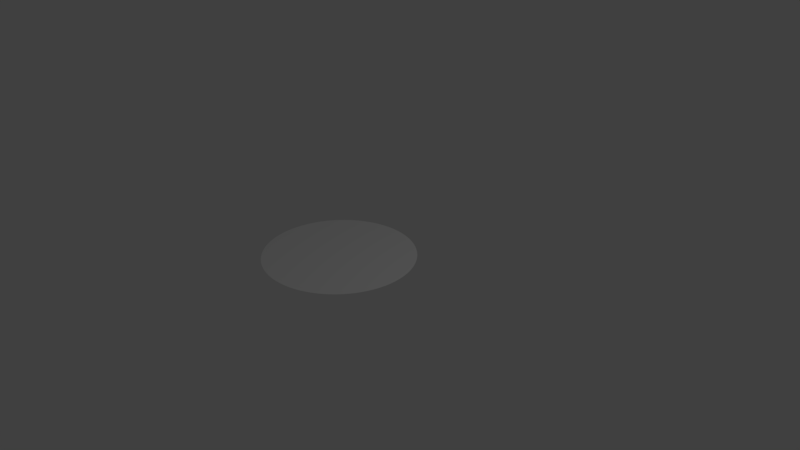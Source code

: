 # Source: desertfloor.blend  (saved by Blender 2.79.0; exported with 4.5.12 LTS)
import bpy
from mathutils import Matrix  # noqa: F401  (used for matrix-valued properties, if any)

bpy.ops.wm.read_factory_settings(use_empty=True)
scene = bpy.context.scene
scene.name = 'Scene'

# ---- collections
col_collection_1 = bpy.data.collections.new('Collection 1'); scene.collection.children.link(col_collection_1)

# ---- materials (node trees are filled in below, after node groups)
mat_material_001 = bpy.data.materials.new('Material.001')
mat_material_001.alpha_threshold = 0.0
mat_material_001.use_transparent_shadow = False
mat_material_001.roughness = 0.5

# ---- material node trees

# ---- world
world_world = bpy.data.worlds.new('World'); scene.world = world_world
world_world.color = (0.05088, 0.05088, 0.05088)
world_world.use_sun_shadow = False
world_world.sun_shadow_jitter_overblur = 0.0
world_world.cycles.sampling_method = 'MANUAL'

# ---- cameras
cam_camera = bpy.data.cameras.new('Camera')
cam_camera.clip_end = 100.0
cam_camera.lens = 35.0
cam_camera.sensor_width = 32.0
cam_camera.sensor_height = 18.0
cam_camera.ortho_scale = 7.314
cam_camera.dof.focus_distance = 0.0
cam_camera.dof.aperture_fstop = 128.0

# ---- lights
light_lamp = bpy.data.lights.new('Lamp', 'POINT')
light_lamp.transmission_factor = 0.0
light_lamp.cutoff_distance = 30.0
light_lamp.energy = 100.0
light_lamp.shadow_buffer_clip_start = 1.001
light_lamp.shadow_soft_size = 0.1
light_lamp.shadow_maximum_resolution = 0.006
light_lamp.use_absolute_resolution = True

# ---- meshes
me_cylinder_001 = bpy.data.meshes.new('Cylinder.001')
me_cylinder_001.from_pydata([(0.0, 1.0, -0.0005), (0.0, 1.0, 0.0005), (0.01745, 0.9998, -0.0005), (0.01745, 0.9998, 0.0005), (0.0349, 0.9994, -0.0005), (0.0349, 0.9994, 0.0005), (0.05234, 0.9986, -0.0005), (0.05234, 0.9986, 0.0005), (0.06976, 0.9976, -0.0005), (0.06976, 0.9976, 0.0005), (0.08716, 0.9962, -0.0005), (0.08716, 0.9962, 0.0005), (0.1045, 0.9945, -0.0005), (0.1045, 0.9945, 0.0005), (0.1219, 0.9925, -0.0005), (0.1219, 0.9925, 0.0005), (0.1392, 0.9903, -0.0005), (0.1392, 0.9903, 0.0005), (0.1564, 0.9877, -0.0005), (0.1564, 0.9877, 0.0005), (0.1736, 0.9848, -0.0005), (0.1736, 0.9848, 0.0005), (0.1908, 0.9816, -0.0005), (0.1908, 0.9816, 0.0005), (0.2079, 0.9781, -0.0005), (0.2079, 0.9781, 0.0005), (0.225, 0.9744, -0.0005), (0.225, 0.9744, 0.0005), (0.2419, 0.9703, -0.0005), (0.2419, 0.9703, 0.0005), (0.2588, 0.9659, -0.0005), (0.2588, 0.9659, 0.0005), (0.2756, 0.9613, -0.0005), (0.2756, 0.9613, 0.0005), (0.2924, 0.9563, -0.0005), (0.2924, 0.9563, 0.0005), (0.309, 0.9511, -0.0005), (0.309, 0.9511, 0.0005), (0.3256, 0.9455, -0.0005), (0.3256, 0.9455, 0.0005), (0.342, 0.9397, -0.0005), (0.342, 0.9397, 0.0005), (0.3584, 0.9336, -0.0005), (0.3584, 0.9336, 0.0005), (0.3746, 0.9272, -0.0005), (0.3746, 0.9272, 0.0005), (0.3907, 0.9205, -0.0005), (0.3907, 0.9205, 0.0005), (0.4067, 0.9135, -0.0005), (0.4067, 0.9135, 0.0005), (0.4226, 0.9063, -0.0005), (0.4226, 0.9063, 0.0005), (0.4384, 0.8988, -0.0005), (0.4384, 0.8988, 0.0005), (0.454, 0.891, -0.0005), (0.454, 0.891, 0.0005), (0.4695, 0.8829, -0.0005), (0.4695, 0.8829, 0.0005), (0.4848, 0.8746, -0.0005), (0.4848, 0.8746, 0.0005), (0.5, 0.866, -0.0005), (0.5, 0.866, 0.0005), (0.515, 0.8572, -0.0005), (0.515, 0.8572, 0.0005), (0.5299, 0.848, -0.0005), (0.5299, 0.848, 0.0005), (0.5446, 0.8387, -0.0005), (0.5446, 0.8387, 0.0005), (0.5592, 0.829, -0.0005), (0.5592, 0.829, 0.0005), (0.5736, 0.8192, -0.0005), (0.5736, 0.8192, 0.0005), (0.5878, 0.809, -0.0005), (0.5878, 0.809, 0.0005), (0.6018, 0.7986, -0.0005), (0.6018, 0.7986, 0.0005), (0.6157, 0.788, -0.0005), (0.6157, 0.788, 0.0005), (0.6293, 0.7771, -0.0005), (0.6293, 0.7771, 0.0005), (0.6428, 0.766, -0.0005), (0.6428, 0.766, 0.0005), (0.6561, 0.7547, -0.0005), (0.6561, 0.7547, 0.0005), (0.6691, 0.7431, -0.0005), (0.6691, 0.7431, 0.0005), (0.682, 0.7314, -0.0005), (0.682, 0.7314, 0.0005), (0.6947, 0.7193, -0.0005), (0.6947, 0.7193, 0.0005), (0.7071, 0.7071, -0.0005), (0.7071, 0.7071, 0.0005), (0.7193, 0.6947, -0.0005), (0.7193, 0.6947, 0.0005), (0.7314, 0.682, -0.0005), (0.7314, 0.682, 0.0005), (0.7431, 0.6691, -0.0005), (0.7431, 0.6691, 0.0005), (0.7547, 0.6561, -0.0005), (0.7547, 0.6561, 0.0005), (0.766, 0.6428, -0.0005), (0.766, 0.6428, 0.0005), (0.7771, 0.6293, -0.0005), (0.7771, 0.6293, 0.0005), (0.788, 0.6157, -0.0005), (0.788, 0.6157, 0.0005), (0.7986, 0.6018, -0.0005), (0.7986, 0.6018, 0.0005), (0.809, 0.5878, -0.0005), (0.809, 0.5878, 0.0005), (0.8192, 0.5736, -0.0005), (0.8192, 0.5736, 0.0005), (0.829, 0.5592, -0.0005), (0.829, 0.5592, 0.0005), (0.8387, 0.5446, -0.0005), (0.8387, 0.5446, 0.0005), (0.848, 0.5299, -0.0005), (0.848, 0.5299, 0.0005), (0.8572, 0.515, -0.0005), (0.8572, 0.515, 0.0005), (0.866, 0.5, -0.0005), (0.866, 0.5, 0.0005), (0.8746, 0.4848, -0.0005), (0.8746, 0.4848, 0.0005), (0.8829, 0.4695, -0.0005), (0.8829, 0.4695, 0.0005), (0.891, 0.454, -0.0005), (0.891, 0.454, 0.0005), (0.8988, 0.4384, -0.0005), (0.8988, 0.4384, 0.0005), (0.9063, 0.4226, -0.0005), (0.9063, 0.4226, 0.0005), (0.9135, 0.4067, -0.0005), (0.9135, 0.4067, 0.0005), (0.9205, 0.3907, -0.0005), (0.9205, 0.3907, 0.0005), (0.9272, 0.3746, -0.0005), (0.9272, 0.3746, 0.0005), (0.9336, 0.3584, -0.0005), (0.9336, 0.3584, 0.0005), (0.9397, 0.342, -0.0005), (0.9397, 0.342, 0.0005), (0.9455, 0.3256, -0.0005), (0.9455, 0.3256, 0.0005), (0.9511, 0.309, -0.0005), (0.9511, 0.309, 0.0005), (0.9563, 0.2924, -0.0005), (0.9563, 0.2924, 0.0005), (0.9613, 0.2756, -0.0005), (0.9613, 0.2756, 0.0005), (0.9659, 0.2588, -0.0005), (0.9659, 0.2588, 0.0005), (0.9703, 0.2419, -0.0005), (0.9703, 0.2419, 0.0005), (0.9744, 0.225, -0.0005), (0.9744, 0.225, 0.0005), (0.9781, 0.2079, -0.0005), (0.9781, 0.2079, 0.0005), (0.9816, 0.1908, -0.0005), (0.9816, 0.1908, 0.0005), (0.9848, 0.1736, -0.0005), (0.9848, 0.1736, 0.0005), (0.9877, 0.1564, -0.0005), (0.9877, 0.1564, 0.0005), (0.9903, 0.1392, -0.0005), (0.9903, 0.1392, 0.0005), (0.9925, 0.1219, -0.0005), (0.9925, 0.1219, 0.0005), (0.9945, 0.1045, -0.0005), (0.9945, 0.1045, 0.0005), (0.9962, 0.08715, -0.0005), (0.9962, 0.08715, 0.0005), (0.9976, 0.06976, -0.0005), (0.9976, 0.06976, 0.0005), (0.9986, 0.05233, -0.0005), (0.9986, 0.05233, 0.0005), (0.9994, 0.0349, -0.0005), (0.9994, 0.0349, 0.0005), (0.9998, 0.01745, -0.0005), (0.9998, 0.01745, 0.0005), (1.0, -1.117e-06, -0.0005), (1.0, -1.117e-06, 0.0005), (0.9998, -0.01745, -0.0005), (0.9998, -0.01745, 0.0005), (0.9994, -0.0349, -0.0005), (0.9994, -0.0349, 0.0005), (0.9986, -0.05234, -0.0005), (0.9986, -0.05234, 0.0005), (0.9976, -0.06976, -0.0005), (0.9976, -0.06976, 0.0005), (0.9962, -0.08716, -0.0005), (0.9962, -0.08716, 0.0005), (0.9945, -0.1045, -0.0005), (0.9945, -0.1045, 0.0005), (0.9925, -0.1219, -0.0005), (0.9925, -0.1219, 0.0005), (0.9903, -0.1392, -0.0005), (0.9903, -0.1392, 0.0005), (0.9877, -0.1564, -0.0005), (0.9877, -0.1564, 0.0005), (0.9848, -0.1736, -0.0005), (0.9848, -0.1736, 0.0005), (0.9816, -0.1908, -0.0005), (0.9816, -0.1908, 0.0005), (0.9781, -0.2079, -0.0005), (0.9781, -0.2079, 0.0005), (0.9744, -0.225, -0.0005), (0.9744, -0.225, 0.0005), (0.9703, -0.2419, -0.0005), (0.9703, -0.2419, 0.0005), (0.9659, -0.2588, -0.0005), (0.9659, -0.2588, 0.0005), (0.9613, -0.2756, -0.0005), (0.9613, -0.2756, 0.0005), (0.9563, -0.2924, -0.0005), (0.9563, -0.2924, 0.0005), (0.9511, -0.309, -0.0005), (0.9511, -0.309, 0.0005), (0.9455, -0.3256, -0.0005), (0.9455, -0.3256, 0.0005), (0.9397, -0.342, -0.0005), (0.9397, -0.342, 0.0005), (0.9336, -0.3584, -0.0005), (0.9336, -0.3584, 0.0005), (0.9272, -0.3746, -0.0005), (0.9272, -0.3746, 0.0005), (0.9205, -0.3907, -0.0005), (0.9205, -0.3907, 0.0005), (0.9135, -0.4067, -0.0005), (0.9135, -0.4067, 0.0005), (0.9063, -0.4226, -0.0005), (0.9063, -0.4226, 0.0005), (0.8988, -0.4384, -0.0005), (0.8988, -0.4384, 0.0005), (0.891, -0.454, -0.0005), (0.891, -0.454, 0.0005), (0.8829, -0.4695, -0.0005), (0.8829, -0.4695, 0.0005), (0.8746, -0.4848, -0.0005), (0.8746, -0.4848, 0.0005), (0.866, -0.5, -0.0005), (0.866, -0.5, 0.0005), (0.8572, -0.515, -0.0005), (0.8572, -0.515, 0.0005), (0.848, -0.5299, -0.0005), (0.848, -0.5299, 0.0005), (0.8387, -0.5446, -0.0005), (0.8387, -0.5446, 0.0005), (0.829, -0.5592, -0.0005), (0.829, -0.5592, 0.0005), (0.8192, -0.5736, -0.0005), (0.8192, -0.5736, 0.0005), (0.809, -0.5878, -0.0005), (0.809, -0.5878, 0.0005), (0.7986, -0.6018, -0.0005), (0.7986, -0.6018, 0.0005), (0.788, -0.6157, -0.0005), (0.788, -0.6157, 0.0005), (0.7771, -0.6293, -0.0005), (0.7771, -0.6293, 0.0005), (0.766, -0.6428, -0.0005), (0.766, -0.6428, 0.0005), (0.7547, -0.6561, -0.0005), (0.7547, -0.6561, 0.0005), (0.7431, -0.6691, -0.0005), (0.7431, -0.6691, 0.0005), (0.7314, -0.682, -0.0005), (0.7314, -0.682, 0.0005), (0.7193, -0.6947, -0.0005), (0.7193, -0.6947, 0.0005), (0.7071, -0.7071, -0.0005), (0.7071, -0.7071, 0.0005), (0.6947, -0.7193, -0.0005), (0.6947, -0.7193, 0.0005), (0.682, -0.7314, -0.0005), (0.682, -0.7314, 0.0005), (0.6691, -0.7431, -0.0005), (0.6691, -0.7431, 0.0005), (0.6561, -0.7547, -0.0005), (0.6561, -0.7547, 0.0005), (0.6428, -0.766, -0.0005), (0.6428, -0.766, 0.0005), (0.6293, -0.7771, -0.0005), (0.6293, -0.7771, 0.0005), (0.6157, -0.788, -0.0005), (0.6157, -0.788, 0.0005), (0.6018, -0.7986, -0.0005), (0.6018, -0.7986, 0.0005), (0.5878, -0.809, -0.0005), (0.5878, -0.809, 0.0005), (0.5736, -0.8192, -0.0005), (0.5736, -0.8192, 0.0005), (0.5592, -0.829, -0.0005), (0.5592, -0.829, 0.0005), (0.5446, -0.8387, -0.0005), (0.5446, -0.8387, 0.0005), (0.5299, -0.848, -0.0005), (0.5299, -0.848, 0.0005), (0.515, -0.8572, -0.0005), (0.515, -0.8572, 0.0005), (0.5, -0.866, -0.0005), (0.5, -0.866, 0.0005), (0.4848, -0.8746, -0.0005), (0.4848, -0.8746, 0.0005), (0.4695, -0.8829, -0.0005), (0.4695, -0.8829, 0.0005), (0.454, -0.891, -0.0005), (0.454, -0.891, 0.0005), (0.4384, -0.8988, -0.0005), (0.4384, -0.8988, 0.0005), (0.4226, -0.9063, -0.0005), (0.4226, -0.9063, 0.0005), (0.4067, -0.9135, -0.0005), (0.4067, -0.9135, 0.0005), (0.3907, -0.9205, -0.0005), (0.3907, -0.9205, 0.0005), (0.3746, -0.9272, -0.0005), (0.3746, -0.9272, 0.0005), (0.3584, -0.9336, -0.0005), (0.3584, -0.9336, 0.0005), (0.342, -0.9397, -0.0005), (0.342, -0.9397, 0.0005), (0.3256, -0.9455, -0.0005), (0.3256, -0.9455, 0.0005), (0.309, -0.9511, -0.0005), (0.309, -0.9511, 0.0005), (0.2924, -0.9563, -0.0005), (0.2924, -0.9563, 0.0005), (0.2756, -0.9613, -0.0005), (0.2756, -0.9613, 0.0005), (0.2588, -0.9659, -0.0005), (0.2588, -0.9659, 0.0005), (0.2419, -0.9703, -0.0005), (0.2419, -0.9703, 0.0005), (0.225, -0.9744, -0.0005), (0.225, -0.9744, 0.0005), (0.2079, -0.9781, -0.0005), (0.2079, -0.9781, 0.0005), (0.1908, -0.9816, -0.0005), (0.1908, -0.9816, 0.0005), (0.1737, -0.9848, -0.0005), (0.1737, -0.9848, 0.0005), (0.1564, -0.9877, -0.0005), (0.1564, -0.9877, 0.0005), (0.1392, -0.9903, -0.0005), (0.1392, -0.9903, 0.0005), (0.1219, -0.9925, -0.0005), (0.1219, -0.9925, 0.0005), (0.1045, -0.9945, -0.0005), (0.1045, -0.9945, 0.0005), (0.08716, -0.9962, -0.0005), (0.08716, -0.9962, 0.0005), (0.06976, -0.9976, -0.0005), (0.06976, -0.9976, 0.0005), (0.05234, -0.9986, -0.0005), (0.05234, -0.9986, 0.0005), (0.0349, -0.9994, -0.0005), (0.0349, -0.9994, 0.0005), (0.01746, -0.9998, -0.0005), (0.01746, -0.9998, 0.0005), (4.919e-06, -1.0, -0.0005), (4.919e-06, -1.0, 0.0005), (-0.01745, -0.9998, -0.0005), (-0.01745, -0.9998, 0.0005), (-0.03489, -0.9994, -0.0005), (-0.03489, -0.9994, 0.0005), (-0.05233, -0.9986, -0.0005), (-0.05233, -0.9986, 0.0005), (-0.06975, -0.9976, -0.0005), (-0.06975, -0.9976, 0.0005), (-0.08715, -0.9962, -0.0005), (-0.08715, -0.9962, 0.0005), (-0.1045, -0.9945, -0.0005), (-0.1045, -0.9945, 0.0005), (-0.1219, -0.9925, -0.0005), (-0.1219, -0.9925, 0.0005), (-0.1392, -0.9903, -0.0005), (-0.1392, -0.9903, 0.0005), (-0.1564, -0.9877, -0.0005), (-0.1564, -0.9877, 0.0005), (-0.1736, -0.9848, -0.0005), (-0.1736, -0.9848, 0.0005), (-0.1908, -0.9816, -0.0005), (-0.1908, -0.9816, 0.0005), (-0.2079, -0.9781, -0.0005), (-0.2079, -0.9781, 0.0005), (-0.2249, -0.9744, -0.0005), (-0.2249, -0.9744, 0.0005), (-0.2419, -0.9703, -0.0005), (-0.2419, -0.9703, 0.0005), (-0.2588, -0.9659, -0.0005), (-0.2588, -0.9659, 0.0005), (-0.2756, -0.9613, -0.0005), (-0.2756, -0.9613, 0.0005), (-0.2924, -0.9563, -0.0005), (-0.2924, -0.9563, 0.0005), (-0.309, -0.9511, -0.0005), (-0.309, -0.9511, 0.0005), (-0.3256, -0.9455, -0.0005), (-0.3256, -0.9455, 0.0005), (-0.342, -0.9397, -0.0005), (-0.342, -0.9397, 0.0005), (-0.3584, -0.9336, -0.0005), (-0.3584, -0.9336, 0.0005), (-0.3746, -0.9272, -0.0005), (-0.3746, -0.9272, 0.0005), (-0.3907, -0.9205, -0.0005), (-0.3907, -0.9205, 0.0005), (-0.4067, -0.9135, -0.0005), (-0.4067, -0.9135, 0.0005), (-0.4226, -0.9063, -0.0005), (-0.4226, -0.9063, 0.0005), (-0.4384, -0.8988, -0.0005), (-0.4384, -0.8988, 0.0005), (-0.454, -0.891, -0.0005), (-0.454, -0.891, 0.0005), (-0.4695, -0.883, -0.0005), (-0.4695, -0.883, 0.0005), (-0.4848, -0.8746, -0.0005), (-0.4848, -0.8746, 0.0005), (-0.5, -0.866, -0.0005), (-0.5, -0.866, 0.0005), (-0.515, -0.8572, -0.0005), (-0.515, -0.8572, 0.0005), (-0.5299, -0.8481, -0.0005), (-0.5299, -0.8481, 0.0005), (-0.5446, -0.8387, -0.0005), (-0.5446, -0.8387, 0.0005), (-0.5592, -0.829, -0.0005), (-0.5592, -0.829, 0.0005), (-0.5736, -0.8192, -0.0005), (-0.5736, -0.8192, 0.0005), (-0.5878, -0.809, -0.0005), (-0.5878, -0.809, 0.0005), (-0.6018, -0.7986, -0.0005), (-0.6018, -0.7986, 0.0005), (-0.6157, -0.788, -0.0005), (-0.6157, -0.788, 0.0005), (-0.6293, -0.7772, -0.0005), (-0.6293, -0.7772, 0.0005), (-0.6428, -0.7661, -0.0005), (-0.6428, -0.7661, 0.0005), (-0.6561, -0.7547, -0.0005), (-0.6561, -0.7547, 0.0005), (-0.6691, -0.7432, -0.0005), (-0.6691, -0.7432, 0.0005), (-0.682, -0.7314, -0.0005), (-0.682, -0.7314, 0.0005), (-0.6947, -0.7193, -0.0005), (-0.6947, -0.7193, 0.0005), (-0.7071, -0.7071, -0.0005), (-0.7071, -0.7071, 0.0005), (-0.7193, -0.6947, -0.0005), (-0.7193, -0.6947, 0.0005), (-0.7313, -0.682, -0.0005), (-0.7313, -0.682, 0.0005), (-0.7431, -0.6691, -0.0005), (-0.7431, -0.6691, 0.0005), (-0.7547, -0.6561, -0.0005), (-0.7547, -0.6561, 0.0005), (-0.766, -0.6428, -0.0005), (-0.766, -0.6428, 0.0005), (-0.7771, -0.6293, -0.0005), (-0.7771, -0.6293, 0.0005), (-0.788, -0.6157, -0.0005), (-0.788, -0.6157, 0.0005), (-0.7986, -0.6018, -0.0005), (-0.7986, -0.6018, 0.0005), (-0.809, -0.5878, -0.0005), (-0.809, -0.5878, 0.0005), (-0.8191, -0.5736, -0.0005), (-0.8191, -0.5736, 0.0005), (-0.829, -0.5592, -0.0005), (-0.829, -0.5592, 0.0005), (-0.8387, -0.5446, -0.0005), (-0.8387, -0.5446, 0.0005), (-0.848, -0.5299, -0.0005), (-0.848, -0.5299, 0.0005), (-0.8572, -0.515, -0.0005), (-0.8572, -0.515, 0.0005), (-0.866, -0.5, -0.0005), (-0.866, -0.5, 0.0005), (-0.8746, -0.4848, -0.0005), (-0.8746, -0.4848, 0.0005), (-0.8829, -0.4695, -0.0005), (-0.8829, -0.4695, 0.0005), (-0.891, -0.454, -0.0005), (-0.891, -0.454, 0.0005), (-0.8988, -0.4384, -0.0005), (-0.8988, -0.4384, 0.0005), (-0.9063, -0.4226, -0.0005), (-0.9063, -0.4226, 0.0005), (-0.9135, -0.4067, -0.0005), (-0.9135, -0.4067, 0.0005), (-0.9205, -0.3907, -0.0005), (-0.9205, -0.3907, 0.0005), (-0.9272, -0.3746, -0.0005), (-0.9272, -0.3746, 0.0005), (-0.9336, -0.3584, -0.0005), (-0.9336, -0.3584, 0.0005), (-0.9397, -0.342, -0.0005), (-0.9397, -0.342, 0.0005), (-0.9455, -0.3256, -0.0005), (-0.9455, -0.3256, 0.0005), (-0.9511, -0.309, -0.0005), (-0.9511, -0.309, 0.0005), (-0.9563, -0.2924, -0.0005), (-0.9563, -0.2924, 0.0005), (-0.9613, -0.2756, -0.0005), (-0.9613, -0.2756, 0.0005), (-0.9659, -0.2588, -0.0005), (-0.9659, -0.2588, 0.0005), (-0.9703, -0.2419, -0.0005), (-0.9703, -0.2419, 0.0005), (-0.9744, -0.225, -0.0005), (-0.9744, -0.225, 0.0005), (-0.9781, -0.2079, -0.0005), (-0.9781, -0.2079, 0.0005), (-0.9816, -0.1908, -0.0005), (-0.9816, -0.1908, 0.0005), (-0.9848, -0.1737, -0.0005), (-0.9848, -0.1737, 0.0005), (-0.9877, -0.1564, -0.0005), (-0.9877, -0.1564, 0.0005), (-0.9903, -0.1392, -0.0005), (-0.9903, -0.1392, 0.0005), (-0.9925, -0.1219, -0.0005), (-0.9925, -0.1219, 0.0005), (-0.9945, -0.1045, -0.0005), (-0.9945, -0.1045, 0.0005), (-0.9962, -0.08717, -0.0005), (-0.9962, -0.08717, 0.0005), (-0.9976, -0.06977, -0.0005), (-0.9976, -0.06977, 0.0005), (-0.9986, -0.05235, -0.0005), (-0.9986, -0.05235, 0.0005), (-0.9994, -0.03491, -0.0005), (-0.9994, -0.03491, 0.0005), (-0.9998, -0.01747, -0.0005), (-0.9998, -0.01747, 0.0005), (-1.0, -1.382e-05, -0.0005), (-1.0, -1.382e-05, 0.0005), (-0.9998, 0.01744, -0.0005), (-0.9998, 0.01744, 0.0005), (-0.9994, 0.03489, -0.0005), (-0.9994, 0.03489, 0.0005), (-0.9986, 0.05232, -0.0005), (-0.9986, 0.05232, 0.0005), (-0.9976, 0.06974, -0.0005), (-0.9976, 0.06974, 0.0005), (-0.9962, 0.08714, -0.0005), (-0.9962, 0.08714, 0.0005), (-0.9945, 0.1045, -0.0005), (-0.9945, 0.1045, 0.0005), (-0.9925, 0.1219, -0.0005), (-0.9925, 0.1219, 0.0005), (-0.9903, 0.1392, -0.0005), (-0.9903, 0.1392, 0.0005), (-0.9877, 0.1564, -0.0005), (-0.9877, 0.1564, 0.0005), (-0.9848, 0.1736, -0.0005), (-0.9848, 0.1736, 0.0005), (-0.9816, 0.1908, -0.0005), (-0.9816, 0.1908, 0.0005), (-0.9782, 0.2079, -0.0005), (-0.9782, 0.2079, 0.0005), (-0.9744, 0.2249, -0.0005), (-0.9744, 0.2249, 0.0005), (-0.9703, 0.2419, -0.0005), (-0.9703, 0.2419, 0.0005), (-0.9659, 0.2588, -0.0005), (-0.9659, 0.2588, 0.0005), (-0.9613, 0.2756, -0.0005), (-0.9613, 0.2756, 0.0005), (-0.9563, 0.2924, -0.0005), (-0.9563, 0.2924, 0.0005), (-0.9511, 0.309, -0.0005), (-0.9511, 0.309, 0.0005), (-0.9455, 0.3256, -0.0005), (-0.9455, 0.3256, 0.0005), (-0.9397, 0.342, -0.0005), (-0.9397, 0.342, 0.0005), (-0.9336, 0.3584, -0.0005), (-0.9336, 0.3584, 0.0005), (-0.9272, 0.3746, -0.0005), (-0.9272, 0.3746, 0.0005), (-0.9205, 0.3907, -0.0005), (-0.9205, 0.3907, 0.0005), (-0.9136, 0.4067, -0.0005), (-0.9136, 0.4067, 0.0005), (-0.9063, 0.4226, -0.0005), (-0.9063, 0.4226, 0.0005), (-0.8988, 0.4384, -0.0005), (-0.8988, 0.4384, 0.0005), (-0.891, 0.454, -0.0005), (-0.891, 0.454, 0.0005), (-0.883, 0.4695, -0.0005), (-0.883, 0.4695, 0.0005), (-0.8746, 0.4848, -0.0005), (-0.8746, 0.4848, 0.0005), (-0.866, 0.5, -0.0005), (-0.866, 0.5, 0.0005), (-0.8572, 0.515, -0.0005), (-0.8572, 0.515, 0.0005), (-0.8481, 0.5299, -0.0005), (-0.8481, 0.5299, 0.0005), (-0.8387, 0.5446, -0.0005), (-0.8387, 0.5446, 0.0005), (-0.829, 0.5592, -0.0005), (-0.829, 0.5592, 0.0005), (-0.8192, 0.5736, -0.0005), (-0.8192, 0.5736, 0.0005), (-0.809, 0.5878, -0.0005), (-0.809, 0.5878, 0.0005), (-0.7986, 0.6018, -0.0005), (-0.7986, 0.6018, 0.0005), (-0.788, 0.6156, -0.0005), (-0.788, 0.6156, 0.0005), (-0.7772, 0.6293, -0.0005), (-0.7772, 0.6293, 0.0005), (-0.7661, 0.6428, -0.0005), (-0.7661, 0.6428, 0.0005), (-0.7547, 0.656, -0.0005), (-0.7547, 0.656, 0.0005), (-0.7432, 0.6691, -0.0005), (-0.7432, 0.6691, 0.0005), (-0.7314, 0.682, -0.0005), (-0.7314, 0.682, 0.0005), (-0.7194, 0.6946, -0.0005), (-0.7194, 0.6946, 0.0005), (-0.7071, 0.7071, -0.0005), (-0.7071, 0.7071, 0.0005), (-0.6947, 0.7193, -0.0005), (-0.6947, 0.7193, 0.0005), (-0.682, 0.7313, -0.0005), (-0.682, 0.7313, 0.0005), (-0.6691, 0.7431, -0.0005), (-0.6691, 0.7431, 0.0005), (-0.6561, 0.7547, -0.0005), (-0.6561, 0.7547, 0.0005), (-0.6428, 0.766, -0.0005), (-0.6428, 0.766, 0.0005), (-0.6293, 0.7771, -0.0005), (-0.6293, 0.7771, 0.0005), (-0.6157, 0.788, -0.0005), (-0.6157, 0.788, 0.0005), (-0.6018, 0.7986, -0.0005), (-0.6018, 0.7986, 0.0005), (-0.5878, 0.809, -0.0005), (-0.5878, 0.809, 0.0005), (-0.5736, 0.8191, -0.0005), (-0.5736, 0.8191, 0.0005), (-0.5592, 0.829, -0.0005), (-0.5592, 0.829, 0.0005), (-0.5447, 0.8387, -0.0005), (-0.5447, 0.8387, 0.0005), (-0.5299, 0.848, -0.0005), (-0.5299, 0.848, 0.0005), (-0.5151, 0.8572, -0.0005), (-0.5151, 0.8572, 0.0005), (-0.5, 0.866, -0.0005), (-0.5, 0.866, 0.0005), (-0.4848, 0.8746, -0.0005), (-0.4848, 0.8746, 0.0005), (-0.4695, 0.8829, -0.0005), (-0.4695, 0.8829, 0.0005), (-0.454, 0.891, -0.0005), (-0.454, 0.891, 0.0005), (-0.4384, 0.8988, -0.0005), (-0.4384, 0.8988, 0.0005), (-0.4226, 0.9063, -0.0005), (-0.4226, 0.9063, 0.0005), (-0.4068, 0.9135, -0.0005), (-0.4068, 0.9135, 0.0005), (-0.3907, 0.9205, -0.0005), (-0.3907, 0.9205, 0.0005), (-0.3746, 0.9272, -0.0005), (-0.3746, 0.9272, 0.0005), (-0.3584, 0.9336, -0.0005), (-0.3584, 0.9336, 0.0005), (-0.342, 0.9397, -0.0005), (-0.342, 0.9397, 0.0005), (-0.3256, 0.9455, -0.0005), (-0.3256, 0.9455, 0.0005), (-0.309, 0.9511, -0.0005), (-0.309, 0.9511, 0.0005), (-0.2924, 0.9563, -0.0005), (-0.2924, 0.9563, 0.0005), (-0.2757, 0.9613, -0.0005), (-0.2757, 0.9613, 0.0005), (-0.2588, 0.9659, -0.0005), (-0.2588, 0.9659, 0.0005), (-0.2419, 0.9703, -0.0005), (-0.2419, 0.9703, 0.0005), (-0.225, 0.9744, -0.0005), (-0.225, 0.9744, 0.0005), (-0.2079, 0.9781, -0.0005), (-0.2079, 0.9781, 0.0005), (-0.1908, 0.9816, -0.0005), (-0.1908, 0.9816, 0.0005), (-0.1737, 0.9848, -0.0005), (-0.1737, 0.9848, 0.0005), (-0.1565, 0.9877, -0.0005), (-0.1565, 0.9877, 0.0005), (-0.1392, 0.9903, -0.0005), (-0.1392, 0.9903, 0.0005), (-0.1219, 0.9925, -0.0005), (-0.1219, 0.9925, 0.0005), (-0.1046, 0.9945, -0.0005), (-0.1046, 0.9945, 0.0005), (-0.08718, 0.9962, -0.0005), (-0.08718, 0.9962, 0.0005), (-0.06978, 0.9976, -0.0005), (-0.06978, 0.9976, 0.0005), (-0.05236, 0.9986, -0.0005), (-0.05236, 0.9986, 0.0005), (-0.03492, 0.9994, -0.0005), (-0.03492, 0.9994, 0.0005), (-0.01748, 0.9998, -0.0005), (-0.01748, 0.9998, 0.0005)], [], [(0, 1, 3, 2), (2, 3, 5, 4), (4, 5, 7, 6), (6, 7, 9, 8), (8, 9, 11, 10), (10, 11, 13, 12), (12, 13, 15, 14), (14, 15, 17, 16), (16, 17, 19, 18), (18, 19, 21, 20), (20, 21, 23, 22), (22, 23, 25, 24), (24, 25, 27, 26), (26, 27, 29, 28), (28, 29, 31, 30), (30, 31, 33, 32), (32, 33, 35, 34), (34, 35, 37, 36), (36, 37, 39, 38), (38, 39, 41, 40), (40, 41, 43, 42), (42, 43, 45, 44), (44, 45, 47, 46), (46, 47, 49, 48), (48, 49, 51, 50), (50, 51, 53, 52), (52, 53, 55, 54), (54, 55, 57, 56), (56, 57, 59, 58), (58, 59, 61, 60), (60, 61, 63, 62), (62, 63, 65, 64), (64, 65, 67, 66), (66, 67, 69, 68), (68, 69, 71, 70), (70, 71, 73, 72), (72, 73, 75, 74), (74, 75, 77, 76), (76, 77, 79, 78), (78, 79, 81, 80), (80, 81, 83, 82), (82, 83, 85, 84), (84, 85, 87, 86), (86, 87, 89, 88), (88, 89, 91, 90), (90, 91, 93, 92), (92, 93, 95, 94), (94, 95, 97, 96), (96, 97, 99, 98), (98, 99, 101, 100), (100, 101, 103, 102), (102, 103, 105, 104), (104, 105, 107, 106), (106, 107, 109, 108), (108, 109, 111, 110), (110, 111, 113, 112), (112, 113, 115, 114), (114, 115, 117, 116), (116, 117, 119, 118), (118, 119, 121, 120), (120, 121, 123, 122), (122, 123, 125, 124), (124, 125, 127, 126), (126, 127, 129, 128), (128, 129, 131, 130), (130, 131, 133, 132), (132, 133, 135, 134), (134, 135, 137, 136), (136, 137, 139, 138), (138, 139, 141, 140), (140, 141, 143, 142), (142, 143, 145, 144), (144, 145, 147, 146), (146, 147, 149, 148), (148, 149, 151, 150), (150, 151, 153, 152), (152, 153, 155, 154), (154, 155, 157, 156), (156, 157, 159, 158), (158, 159, 161, 160), (160, 161, 163, 162), (162, 163, 165, 164), (164, 165, 167, 166), (166, 167, 169, 168), (168, 169, 171, 170), (170, 171, 173, 172), (172, 173, 175, 174), (174, 175, 177, 176), (176, 177, 179, 178), (178, 179, 181, 180), (180, 181, 183, 182), (182, 183, 185, 184), (184, 185, 187, 186), (186, 187, 189, 188), (188, 189, 191, 190), (190, 191, 193, 192), (192, 193, 195, 194), (194, 195, 197, 196), (196, 197, 199, 198), (198, 199, 201, 200), (200, 201, 203, 202), (202, 203, 205, 204), (204, 205, 207, 206), (206, 207, 209, 208), (208, 209, 211, 210), (210, 211, 213, 212), (212, 213, 215, 214), (214, 215, 217, 216), (216, 217, 219, 218), (218, 219, 221, 220), (220, 221, 223, 222), (222, 223, 225, 224), (224, 225, 227, 226), (226, 227, 229, 228), (228, 229, 231, 230), (230, 231, 233, 232), (232, 233, 235, 234), (234, 235, 237, 236), (236, 237, 239, 238), (238, 239, 241, 240), (240, 241, 243, 242), (242, 243, 245, 244), (244, 245, 247, 246), (246, 247, 249, 248), (248, 249, 251, 250), (250, 251, 253, 252), (252, 253, 255, 254), (254, 255, 257, 256), (256, 257, 259, 258), (258, 259, 261, 260), (260, 261, 263, 262), (262, 263, 265, 264), (264, 265, 267, 266), (266, 267, 269, 268), (268, 269, 271, 270), (270, 271, 273, 272), (272, 273, 275, 274), (274, 275, 277, 276), (276, 277, 279, 278), (278, 279, 281, 280), (280, 281, 283, 282), (282, 283, 285, 284), (284, 285, 287, 286), (286, 287, 289, 288), (288, 289, 291, 290), (290, 291, 293, 292), (292, 293, 295, 294), (294, 295, 297, 296), (296, 297, 299, 298), (298, 299, 301, 300), (300, 301, 303, 302), (302, 303, 305, 304), (304, 305, 307, 306), (306, 307, 309, 308), (308, 309, 311, 310), (310, 311, 313, 312), (312, 313, 315, 314), (314, 315, 317, 316), (316, 317, 319, 318), (318, 319, 321, 320), (320, 321, 323, 322), (322, 323, 325, 324), (324, 325, 327, 326), (326, 327, 329, 328), (328, 329, 331, 330), (330, 331, 333, 332), (332, 333, 335, 334), (334, 335, 337, 336), (336, 337, 339, 338), (338, 339, 341, 340), (340, 341, 343, 342), (342, 343, 345, 344), (344, 345, 347, 346), (346, 347, 349, 348), (348, 349, 351, 350), (350, 351, 353, 352), (352, 353, 355, 354), (354, 355, 357, 356), (356, 357, 359, 358), (358, 359, 361, 360), (360, 361, 363, 362), (362, 363, 365, 364), (364, 365, 367, 366), (366, 367, 369, 368), (368, 369, 371, 370), (370, 371, 373, 372), (372, 373, 375, 374), (374, 375, 377, 376), (376, 377, 379, 378), (378, 379, 381, 380), (380, 381, 383, 382), (382, 383, 385, 384), (384, 385, 387, 386), (386, 387, 389, 388), (388, 389, 391, 390), (390, 391, 393, 392), (392, 393, 395, 394), (394, 395, 397, 396), (396, 397, 399, 398), (398, 399, 401, 400), (400, 401, 403, 402), (402, 403, 405, 404), (404, 405, 407, 406), (406, 407, 409, 408), (408, 409, 411, 410), (410, 411, 413, 412), (412, 413, 415, 414), (414, 415, 417, 416), (416, 417, 419, 418), (418, 419, 421, 420), (420, 421, 423, 422), (422, 423, 425, 424), (424, 425, 427, 426), (426, 427, 429, 428), (428, 429, 431, 430), (430, 431, 433, 432), (432, 433, 435, 434), (434, 435, 437, 436), (436, 437, 439, 438), (438, 439, 441, 440), (440, 441, 443, 442), (442, 443, 445, 444), (444, 445, 447, 446), (446, 447, 449, 448), (448, 449, 451, 450), (450, 451, 453, 452), (452, 453, 455, 454), (454, 455, 457, 456), (456, 457, 459, 458), (458, 459, 461, 460), (460, 461, 463, 462), (462, 463, 465, 464), (464, 465, 467, 466), (466, 467, 469, 468), (468, 469, 471, 470), (470, 471, 473, 472), (472, 473, 475, 474), (474, 475, 477, 476), (476, 477, 479, 478), (478, 479, 481, 480), (480, 481, 483, 482), (482, 483, 485, 484), (484, 485, 487, 486), (486, 487, 489, 488), (488, 489, 491, 490), (490, 491, 493, 492), (492, 493, 495, 494), (494, 495, 497, 496), (496, 497, 499, 498), (498, 499, 501, 500), (500, 501, 503, 502), (502, 503, 505, 504), (504, 505, 507, 506), (506, 507, 509, 508), (508, 509, 511, 510), (510, 511, 513, 512), (512, 513, 515, 514), (514, 515, 517, 516), (516, 517, 519, 518), (518, 519, 521, 520), (520, 521, 523, 522), (522, 523, 525, 524), (524, 525, 527, 526), (526, 527, 529, 528), (528, 529, 531, 530), (530, 531, 533, 532), (532, 533, 535, 534), (534, 535, 537, 536), (536, 537, 539, 538), (538, 539, 541, 540), (540, 541, 543, 542), (542, 543, 545, 544), (544, 545, 547, 546), (546, 547, 549, 548), (548, 549, 551, 550), (550, 551, 553, 552), (552, 553, 555, 554), (554, 555, 557, 556), (556, 557, 559, 558), (558, 559, 561, 560), (560, 561, 563, 562), (562, 563, 565, 564), (564, 565, 567, 566), (566, 567, 569, 568), (568, 569, 571, 570), (570, 571, 573, 572), (572, 573, 575, 574), (574, 575, 577, 576), (576, 577, 579, 578), (578, 579, 581, 580), (580, 581, 583, 582), (582, 583, 585, 584), (584, 585, 587, 586), (586, 587, 589, 588), (588, 589, 591, 590), (590, 591, 593, 592), (592, 593, 595, 594), (594, 595, 597, 596), (596, 597, 599, 598), (598, 599, 601, 600), (600, 601, 603, 602), (602, 603, 605, 604), (604, 605, 607, 606), (606, 607, 609, 608), (608, 609, 611, 610), (610, 611, 613, 612), (612, 613, 615, 614), (614, 615, 617, 616), (616, 617, 619, 618), (618, 619, 621, 620), (620, 621, 623, 622), (622, 623, 625, 624), (624, 625, 627, 626), (626, 627, 629, 628), (628, 629, 631, 630), (630, 631, 633, 632), (632, 633, 635, 634), (634, 635, 637, 636), (636, 637, 639, 638), (638, 639, 641, 640), (640, 641, 643, 642), (642, 643, 645, 644), (644, 645, 647, 646), (646, 647, 649, 648), (648, 649, 651, 650), (650, 651, 653, 652), (652, 653, 655, 654), (654, 655, 657, 656), (656, 657, 659, 658), (658, 659, 661, 660), (660, 661, 663, 662), (662, 663, 665, 664), (664, 665, 667, 666), (666, 667, 669, 668), (668, 669, 671, 670), (670, 671, 673, 672), (672, 673, 675, 674), (674, 675, 677, 676), (676, 677, 679, 678), (678, 679, 681, 680), (680, 681, 683, 682), (682, 683, 685, 684), (684, 685, 687, 686), (686, 687, 689, 688), (688, 689, 691, 690), (690, 691, 693, 692), (692, 693, 695, 694), (694, 695, 697, 696), (696, 697, 699, 698), (698, 699, 701, 700), (700, 701, 703, 702), (702, 703, 705, 704), (704, 705, 707, 706), (706, 707, 709, 708), (708, 709, 711, 710), (710, 711, 713, 712), (712, 713, 715, 714), (714, 715, 717, 716), (3, 1, 719, 717, 715, 713, 711, 709, 707, 705, 703, 701, 699, 697, 695, 693, 691, 689, 687, 685, 683, 681, 679, 677, 675, 673, 671, 669, 667, 665, 663, 661, 659, 657, 655, 653, 651, 649, 647, 645, 643, 641, 639, 637, 635, 633, 631, 629, 627, 625, 623, 621, 619, 617, 615, 613, 611, 609, 607, 605, 603, 601, 599, 597, 595, 593, 591, 589, 587, 585, 583, 581, 579, 577, 575, 573, 571, 569, 567, 565, 563, 561, 559, 557, 555, 553, 551, 549, 547, 545, 543, 541, 539, 537, 535, 533, 531, 529, 527, 525, 523, 521, 519, 517, 515, 513, 511, 509, 507, 505, 503, 501, 499, 497, 495, 493, 491, 489, 487, 485, 483, 481, 479, 477, 475, 473, 471, 469, 467, 465, 463, 461, 459, 457, 455, 453, 451, 449, 447, 445, 443, 441, 439, 437, 435, 433, 431, 429, 427, 425, 423, 421, 419, 417, 415, 413, 411, 409, 407, 405, 403, 401, 399, 397, 395, 393, 391, 389, 387, 385, 383, 381, 379, 377, 375, 373, 371, 369, 367, 365, 363, 361, 359, 357, 355, 353, 351, 349, 347, 345, 343, 341, 339, 337, 335, 333, 331, 329, 327, 325, 323, 321, 319, 317, 315, 313, 311, 309, 307, 305, 303, 301, 299, 297, 295, 293, 291, 289, 287, 285, 283, 281, 279, 277, 275, 273, 271, 269, 267, 265, 263, 261, 259, 257, 255, 253, 251, 249, 247, 245, 243, 241, 239, 237, 235, 233, 231, 229, 227, 225, 223, 221, 219, 217, 215, 213, 211, 209, 207, 205, 203, 201, 199, 197, 195, 193, 191, 189, 187, 185, 183, 181, 179, 177, 175, 173, 171, 169, 167, 165, 163, 161, 159, 157, 155, 153, 151, 149, 147, 145, 143, 141, 139, 137, 135, 133, 131, 129, 127, 125, 123, 121, 119, 117, 115, 113, 111, 109, 107, 105, 103, 101, 99, 97, 95, 93, 91, 89, 87, 85, 83, 81, 79, 77, 75, 73, 71, 69, 67, 65, 63, 61, 59, 57, 55, 53, 51, 49, 47, 45, 43, 41, 39, 37, 35, 33, 31, 29, 27, 25, 23, 21, 19, 17, 15, 13, 11, 9, 7, 5), (716, 717, 719, 718), (718, 719, 1, 0), (0, 2, 4, 6, 8, 10, 12, 14, 16, 18, 20, 22, 24, 26, 28, 30, 32, 34, 36, 38, 40, 42, 44, 46, 48, 50, 52, 54, 56, 58, 60, 62, 64, 66, 68, 70, 72, 74, 76, 78, 80, 82, 84, 86, 88, 90, 92, 94, 96, 98, 100, 102, 104, 106, 108, 110, 112, 114, 116, 118, 120, 122, 124, 126, 128, 130, 132, 134, 136, 138, 140, 142, 144, 146, 148, 150, 152, 154, 156, 158, 160, 162, 164, 166, 168, 170, 172, 174, 176, 178, 180, 182, 184, 186, 188, 190, 192, 194, 196, 198, 200, 202, 204, 206, 208, 210, 212, 214, 216, 218, 220, 222, 224, 226, 228, 230, 232, 234, 236, 238, 240, 242, 244, 246, 248, 250, 252, 254, 256, 258, 260, 262, 264, 266, 268, 270, 272, 274, 276, 278, 280, 282, 284, 286, 288, 290, 292, 294, 296, 298, 300, 302, 304, 306, 308, 310, 312, 314, 316, 318, 320, 322, 324, 326, 328, 330, 332, 334, 336, 338, 340, 342, 344, 346, 348, 350, 352, 354, 356, 358, 360, 362, 364, 366, 368, 370, 372, 374, 376, 378, 380, 382, 384, 386, 388, 390, 392, 394, 396, 398, 400, 402, 404, 406, 408, 410, 412, 414, 416, 418, 420, 422, 424, 426, 428, 430, 432, 434, 436, 438, 440, 442, 444, 446, 448, 450, 452, 454, 456, 458, 460, 462, 464, 466, 468, 470, 472, 474, 476, 478, 480, 482, 484, 486, 488, 490, 492, 494, 496, 498, 500, 502, 504, 506, 508, 510, 512, 514, 516, 518, 520, 522, 524, 526, 528, 530, 532, 534, 536, 538, 540, 542, 544, 546, 548, 550, 552, 554, 556, 558, 560, 562, 564, 566, 568, 570, 572, 574, 576, 578, 580, 582, 584, 586, 588, 590, 592, 594, 596, 598, 600, 602, 604, 606, 608, 610, 612, 614, 616, 618, 620, 622, 624, 626, 628, 630, 632, 634, 636, 638, 640, 642, 644, 646, 648, 650, 652, 654, 656, 658, 660, 662, 664, 666, 668, 670, 672, 674, 676, 678, 680, 682, 684, 686, 688, 690, 692, 694, 696, 698, 700, 702, 704, 706, 708, 710, 712, 714, 716, 718)])
_uv = me_cylinder_001.uv_layers.new(name='UVMap')
_uv.uv.foreach_set('vector', [0.0005001, 0.7908, 0.0007501, 0.7908, 0.0007501, 0.7959, 0.0005001, 0.7959, 0.0005001, 0.7959, 0.0007501, 0.7959, 0.0007501, 0.801, 0.0005001, 0.801, 0.0005001, 0.801, 0.0007501, 0.801, 0.0007502, 0.8061, 0.0005001, 0.8061, 0.0005001, 0.8061, 0.0007502, 0.8061, 0.0007502, 0.8111, 0.0005001, 0.8111, 0.0005001, 0.8111, 0.0007502, 0.8111, 0.0007502, 0.8162, 0.0005001, 0.8162, 0.0005001, 0.8162, 0.0007502, 0.8162, 0.0007502, 0.8213, 0.0005001, 0.8213, 0.0005001, 0.8213, 0.0007502, 0.8213, 0.0007502, 0.8263, 0.0005001, 0.8263, 0.0005001, 0.8263, 0.0007502, 0.8263, 0.0007501, 0.8314, 0.0005001, 0.8314, 0.0005001, 0.8314, 0.0007501, 0.8314, 0.0007502, 0.8364, 0.0005001, 0.8364, 0.0005001, 0.8364, 0.0007502, 0.8364, 0.0007502, 0.8414, 0.0005001, 0.8414, 0.0005001, 0.8414, 0.0007502, 0.8414, 0.0007501, 0.8464, 0.0005001, 0.8464, 0.0005001, 0.8464, 0.0007501, 0.8464, 0.0007502, 0.8514, 0.0005001, 0.8514, 0.0005001, 0.8514, 0.0007502, 0.8514, 0.0007501, 0.8564, 0.0005001, 0.8564, 0.0005001, 0.8564, 0.0007501, 0.8564, 0.0007501, 0.8613, 0.0005001, 0.8613, 0.0005001, 0.8613, 0.0007501, 0.8613, 0.0007502, 0.8662, 0.0005001, 0.8662, 0.0005001, 0.8662, 0.0007502, 0.8662, 0.0007502, 0.8711, 0.0005001, 0.8711, 0.0005001, 0.8711, 0.0007502, 0.8711, 0.0007502, 0.876, 0.0005001, 0.876, 0.0005001, 0.876, 0.0007502, 0.876, 0.0007502, 0.8808, 0.0005001, 0.8808, 0.0005001, 0.8808, 0.0007502, 0.8808, 0.0007501, 0.8857, 0.0005001, 0.8857, 0.0005001, 0.8857, 0.0007501, 0.8857, 0.0007501, 0.8905, 0.0005001, 0.8905, 0.0005001, 0.8905, 0.0007501, 0.8905, 0.0007502, 0.8952, 0.0005001, 0.8952, 0.0005001, 0.8952, 0.0007502, 0.8952, 0.0007502, 0.8999, 0.0005001, 0.8999, 0.0005001, 0.8999, 0.0007502, 0.8999, 0.0007501, 0.9046, 0.0005001, 0.9046, 0.0005001, 0.9046, 0.0007501, 0.9046, 0.0007501, 0.9093, 0.0005001, 0.9093, 0.0005001, 0.9093, 0.0007501, 0.9093, 0.0007502, 0.9139, 0.0005001, 0.9139, 0.0005001, 0.9139, 0.0007502, 0.9139, 0.0007502, 0.9185, 0.0005001, 0.9185, 0.0005001, 0.9185, 0.0007502, 0.9185, 0.0007502, 0.923, 0.0005001, 0.923, 0.0005001, 0.923, 0.0007502, 0.923, 0.0007502, 0.9275, 0.0005001, 0.9275, 0.0005001, 0.9275, 0.0007502, 0.9275, 0.0007502, 0.932, 0.0005001, 0.932, 0.0005001, 0.932, 0.0007502, 0.932, 0.0007502, 0.9364, 0.0005001, 0.9364, 0.0005001, 0.9364, 0.0007502, 0.9364, 0.0007502, 0.9407, 0.0005001, 0.9407, 0.0005001, 0.9407, 0.0007502, 0.9407, 0.0007501, 0.9451, 0.0005001, 0.9451, 0.0005001, 0.9451, 0.0007501, 0.9451, 0.0007501, 0.9493, 0.0005001, 0.9493, 0.0005001, 0.9493, 0.0007501, 0.9493, 0.0007502, 0.9535, 0.0005001, 0.9535, 0.0005001, 0.9535, 0.0007502, 0.9535, 0.0007501, 0.9577, 0.0005001, 0.9577, 0.0005001, 0.9577, 0.0007501, 0.9577, 0.0007501, 0.9618, 0.0005001, 0.9618, 0.0005001, 0.9618, 0.0007501, 0.9618, 0.0007501, 0.9659, 0.0005001, 0.9659, 0.0005001, 0.9659, 0.0007501, 0.9659, 0.0007501, 0.9699, 0.0005001, 0.9699, 0.0005001, 0.9699, 0.0007501, 0.9699, 0.0007501, 0.9739, 0.0005001, 0.9739, 0.0005001, 0.9739, 0.0007501, 0.9739, 0.0007502, 0.9778, 0.0005001, 0.9778, 0.0005001, 0.9778, 0.0007502, 0.9778, 0.0007502, 0.9816, 0.0005001, 0.9816, 0.0005001, 0.9816, 0.0007502, 0.9816, 0.0007501, 0.9854, 0.0005001, 0.9854, 0.0005001, 0.9854, 0.0007501, 0.9854, 0.0007502, 0.9891, 0.0005001, 0.9891, 0.0005001, 0.9891, 0.0007502, 0.9891, 0.0007502, 0.9928, 0.0005001, 0.9928, 0.0005001, 0.9928, 0.0007502, 0.9928, 0.0007501, 0.9964, 0.0005001, 0.9964, 0.0002501, 0.5837, 0.0005001, 0.5837, 0.0005001, 0.5873, 0.0002501, 0.5873, 0.0002501, 0.5873, 0.0005001, 0.5873, 0.0005001, 0.591, 0.0002501, 0.591, 0.0002501, 0.591, 0.0005001, 0.591, 0.0005001, 0.5948, 0.0002501, 0.5948, 0.0002501, 0.5948, 0.0005001, 0.5948, 0.0005001, 0.5986, 0.0002501, 0.5986, 0.0002501, 0.5986, 0.0005001, 0.5986, 0.0005001, 0.6024, 0.0002501, 0.6024, 0.0002501, 0.6024, 0.0005001, 0.6024, 0.0005001, 0.6064, 0.0002501, 0.6064, 0.0002501, 0.6064, 0.0005001, 0.6064, 0.0005001, 0.6104, 0.0002501, 0.6104, 0.0002501, 0.6104, 0.0005001, 0.6104, 0.0005001, 0.6144, 0.0002501, 0.6144, 0.0002501, 0.6144, 0.0005001, 0.6144, 0.0005001, 0.6185, 0.0002501, 0.6185, 0.0002501, 0.6185, 0.0005001, 0.6185, 0.0005001, 0.6226, 0.0002501, 0.6226, 0.0002501, 0.6226, 0.0005001, 0.6226, 0.0005001, 0.6268, 0.0002501, 0.6268, 0.0002501, 0.6268, 0.0005001, 0.6268, 0.0005001, 0.6311, 0.0002501, 0.6311, 0.0002501, 0.6311, 0.0005001, 0.6311, 0.0005001, 0.6354, 0.0002501, 0.6354, 0.0002501, 0.6354, 0.0005001, 0.6354, 0.0005001, 0.6397, 0.0002501, 0.6397, 0.0002501, 0.6397, 0.0005001, 0.6397, 0.0005001, 0.6441, 0.0002501, 0.6441, 0.0002501, 0.6441, 0.0005001, 0.6441, 0.0005001, 0.6486, 0.0002501, 0.6486, 0.0002501, 0.6486, 0.0005001, 0.6486, 0.0005001, 0.653, 0.0002501, 0.653, 0.0002501, 0.653, 0.0005001, 0.653, 0.0005001, 0.6575, 0.0002501, 0.6575, 0.0002501, 0.6575, 0.0005001, 0.6575, 0.0005001, 0.6621, 0.0002501, 0.6621, 0.0002501, 0.6621, 0.0005001, 0.6621, 0.0005001, 0.6667, 0.0002501, 0.6667, 0.0002501, 0.6667, 0.0005001, 0.6667, 0.0005001, 0.6713, 0.0002501, 0.6713, 0.0002501, 0.6713, 0.0005001, 0.6713, 0.0005001, 0.676, 0.0002501, 0.676, 0.0002501, 0.676, 0.0005001, 0.676, 0.0005001, 0.6807, 0.0002501, 0.6807, 0.0002501, 0.6807, 0.0005001, 0.6807, 0.0005001, 0.6855, 0.0002501, 0.6855, 0.0002501, 0.6855, 0.0005001, 0.6855, 0.0005001, 0.6902, 0.0002501, 0.6902, 0.0002501, 0.6902, 0.0005001, 0.6902, 0.0005001, 0.695, 0.0002501, 0.695, 0.0002501, 0.695, 0.0005001, 0.695, 0.0005001, 0.6999, 0.0002501, 0.6999, 0.0002501, 0.6999, 0.0005001, 0.6999, 0.0005001, 0.7047, 0.0002501, 0.7047, 0.0002501, 0.7047, 0.0005001, 0.7047, 0.0005001, 0.7096, 0.0002501, 0.7096, 0.0002501, 0.7096, 0.0005001, 0.7096, 0.0005001, 0.7145, 0.0002501, 0.7145, 0.0002501, 0.7145, 0.0005001, 0.7145, 0.0005001, 0.7194, 0.0002501, 0.7194, 0.0002501, 0.7194, 0.0005001, 0.7194, 0.0005001, 0.7244, 0.0002501, 0.7244, 0.0002501, 0.7244, 0.0005001, 0.7244, 0.0005001, 0.7294, 0.0002501, 0.7294, 0.0002501, 0.7294, 0.0005001, 0.7294, 0.0005001, 0.7344, 0.0002501, 0.7344, 0.0002501, 0.7344, 0.0005001, 0.7344, 0.0005001, 0.7394, 0.0002501, 0.7394, 0.0002501, 0.7394, 0.0005001, 0.7394, 0.0005001, 0.7444, 0.0002501, 0.7444, 0.0002501, 0.7444, 0.0005001, 0.7444, 0.0005001, 0.7494, 0.0002501, 0.7494, 0.0002501, 0.7494, 0.0005001, 0.7494, 0.0005001, 0.7545, 0.0002501, 0.7545, 0.0002501, 0.7545, 0.0005001, 0.7545, 0.0005001, 0.7595, 0.0002501, 0.7595, 0.0002501, 0.7595, 0.0005001, 0.7595, 0.0005001, 0.7646, 0.0002501, 0.7646, 0.0002501, 0.7646, 0.0005001, 0.7646, 0.0005001, 0.7697, 0.0002501, 0.7697, 0.0002501, 0.7697, 0.0005001, 0.7697, 0.0005001, 0.7748, 0.0002501, 0.7748, 0.0002501, 0.7748, 0.0005001, 0.7748, 0.0005001, 0.7799, 0.0002501, 0.7799, 0.0002501, 0.7799, 0.0005001, 0.7799, 0.0005001, 0.785, 0.0002501, 0.785, 0.0002501, 0.785, 0.0005001, 0.785, 0.0005001, 0.79, 0.0002501, 0.79, 0.0002501, 0.79, 0.0005001, 0.79, 0.0005001, 0.7951, 0.0002501, 0.7951, 0.0002501, 0.7951, 0.0005001, 0.7951, 0.0005001, 0.8002, 0.0002501, 0.8002, 0.0002501, 0.8002, 0.0005001, 0.8002, 0.0005001, 0.8053, 0.0002501, 0.8053, 0.0002501, 0.8053, 0.0005001, 0.8053, 0.0005001, 0.8104, 0.0002501, 0.8104, 0.0002501, 0.8104, 0.0005001, 0.8104, 0.0005001, 0.8155, 0.0002501, 0.8155, 0.0002501, 0.8155, 0.0005001, 0.8155, 0.0005001, 0.8206, 0.0002501, 0.8206, 0.0002501, 0.8206, 0.0005001, 0.8206, 0.0005001, 0.8256, 0.0002501, 0.8256, 0.0002501, 0.8256, 0.0005001, 0.8256, 0.0005001, 0.8307, 0.0002501, 0.8307, 0.0002501, 0.8307, 0.0005001, 0.8307, 0.0005001, 0.8357, 0.0002501, 0.8357, 0.0002501, 0.8357, 0.0005001, 0.8357, 0.0005001, 0.8407, 0.0002501, 0.8407, 0.0002501, 0.8407, 0.0005001, 0.8407, 0.0005001, 0.8457, 0.0002501, 0.8457, 0.0002501, 0.8457, 0.0005001, 0.8457, 0.0005001, 0.8507, 0.0002501, 0.8507, 0.0002501, 0.8507, 0.0005001, 0.8507, 0.0005001, 0.8557, 0.0002501, 0.8557, 0.0002501, 0.8557, 0.0005001, 0.8557, 0.0005001, 0.8607, 0.0002501, 0.8607, 0.0002501, 0.8607, 0.0005001, 0.8607, 0.0005001, 0.8656, 0.0002501, 0.8656, 0.0002501, 0.8656, 0.0005001, 0.8656, 0.0005001, 0.8705, 0.0002501, 0.8705, 0.0002501, 0.8705, 0.0005001, 0.8705, 0.0005001, 0.8754, 0.0002501, 0.8754, 0.0002501, 0.8754, 0.0005001, 0.8754, 0.0005001, 0.8802, 0.0002501, 0.8802, 0.0002501, 0.8802, 0.0005001, 0.8802, 0.0005001, 0.8851, 0.0002501, 0.8851, 0.0002501, 0.8851, 0.0005001, 0.8851, 0.0005001, 0.8899, 0.0002501, 0.8899, 0.0002501, 0.8899, 0.0005001, 0.8899, 0.0005001, 0.8946, 0.0002501, 0.8946, 0.0002501, 0.8946, 0.0005001, 0.8946, 0.0005001, 0.8994, 0.0002501, 0.8994, 0.0002501, 0.8994, 0.0005001, 0.8994, 0.0005001, 0.9041, 0.0002501, 0.9041, 0.0002501, 0.9041, 0.0005001, 0.9041, 0.0005001, 0.9088, 0.0002501, 0.9088, 0.0002501, 0.9088, 0.0005001, 0.9088, 0.0005001, 0.9134, 0.0002501, 0.9134, 0.0002501, 0.9134, 0.0005001, 0.9134, 0.0005001, 0.918, 0.0002501, 0.918, 0.0002501, 0.918, 0.0005001, 0.918, 0.0005001, 0.9225, 0.0002501, 0.9225, 0.0002501, 0.9225, 0.0005001, 0.9225, 0.0005001, 0.9271, 0.0002501, 0.9271, 0.0002501, 0.9271, 0.0005001, 0.9271, 0.0005001, 0.9315, 0.0002501, 0.9315, 0.0002501, 0.9315, 0.0005001, 0.9315, 0.0005001, 0.936, 0.0002501, 0.936, 0.0002501, 0.936, 0.0005001, 0.936, 0.0005001, 0.9404, 0.0002501, 0.9404, 0.0002501, 0.9404, 0.0005001, 0.9404, 0.0005001, 0.9447, 0.0002501, 0.9447, 0.0002501, 0.9447, 0.0005001, 0.9447, 0.0005001, 0.949, 0.0002501, 0.949, 0.0002501, 0.949, 0.0005001, 0.949, 0.0005001, 0.9532, 0.0002501, 0.9532, 0.0002501, 0.9532, 0.0005001, 0.9532, 0.0005001, 0.9574, 0.0002501, 0.9574, 0.0002501, 0.9574, 0.0005001, 0.9574, 0.0005001, 0.9616, 0.0002501, 0.9616, 0.0002501, 0.9616, 0.0005001, 0.9616, 0.0005001, 0.9657, 0.0002501, 0.9657, 0.0002501, 0.9657, 0.0005001, 0.9657, 0.0005001, 0.9697, 0.0002501, 0.9697, 0.0002501, 0.9697, 0.0005001, 0.9697, 0.0005001, 0.9737, 0.0002501, 0.9737, 0.0002501, 0.9737, 0.0005001, 0.9737, 0.0005001, 0.9776, 0.0002501, 0.9776, 0.0002501, 0.9776, 0.0005001, 0.9776, 0.0005001, 0.9815, 0.0002501, 0.9815, 0.0002501, 0.9815, 0.0005001, 0.9815, 0.0005001, 0.9853, 0.0002501, 0.9853, 0.0002501, 0.9853, 0.0005001, 0.9853, 0.0005001, 0.9891, 0.0002501, 0.9891, 0.0002501, 0.9891, 0.0005001, 0.9891, 0.0005001, 0.9928, 0.0002501, 0.9928, 0.0002501, 0.9928, 0.0005001, 0.9928, 0.0005001, 0.9964, 0.0002501, 0.9964, 1.515e-08, 0.5837, 0.00025, 0.5837, 0.00025, 0.5873, 9.008e-09, 0.5873, 9.008e-09, 0.5873, 0.00025, 0.5873, 0.00025, 0.5909, 6.258e-09, 0.5909, 6.258e-09, 0.5909, 0.00025, 0.5909, 0.00025, 0.5947, 8.906e-09, 0.5947, 8.906e-09, 0.5947, 0.00025, 0.5947, 0.00025, 0.5985, 1.171e-08, 0.5985, 1.171e-08, 0.5985, 0.00025, 0.5985, 0.00025, 0.6023, 9.357e-09, 0.6023, 9.357e-09, 0.6023, 0.00025, 0.6023, 0.00025, 0.6062, 3.973e-09, 0.6062, 3.973e-09, 0.6062, 0.00025, 0.6062, 0.00025, 0.6102, 5.355e-09, 0.6102, 5.355e-09, 0.6102, 0.00025, 0.6102, 0.00025, 0.6142, 8.237e-09, 0.6142, 8.237e-09, 0.6142, 0.00025, 0.6142, 0.00025, 0.6182, 0.0, 0.6182, 0.0, 0.6182, 0.00025, 0.6182, 0.00025, 0.6224, 1.279e-08, 0.6224, 1.279e-08, 0.6224, 0.00025, 0.6224, 0.00025, 0.6265, 4.308e-09, 0.6265, 4.308e-09, 0.6265, 0.00025, 0.6265, 0.00025, 0.6308, 6.65e-09, 0.6308, 6.65e-09, 0.6308, 0.00025, 0.6308, 0.00025, 0.635, 7.334e-09, 0.635, 7.334e-09, 0.635, 0.00025, 0.635, 0.00025, 0.6393, 8.892e-09, 0.6393, 8.892e-09, 0.6393, 0.00025, 0.6393, 0.00025, 0.6437, 6.199e-09, 0.6437, 6.199e-09, 0.6437, 0.00025, 0.6437, 0.00025, 0.6481, 9.328e-09, 0.6481, 9.328e-09, 0.6481, 0.00025, 0.6481, 0.00025, 0.6526, 1.323e-08, 0.6526, 1.323e-08, 0.6526, 0.00025, 0.6526, 0.00025, 0.6571, 5.646e-09, 0.6571, 5.646e-09, 0.6571, 0.00025, 0.6571, 0.00025, 0.6616, 1.141e-08, 0.6616, 1.141e-08, 0.6616, 0.00025, 0.6616, 0.00025, 0.6662, 1.08e-08, 0.6662, 1.08e-08, 0.6662, 0.00025, 0.6662, 0.00025, 0.6708, 1.388e-08, 0.6708, 1.388e-08, 0.6708, 0.00025, 0.6708, 0.00025, 0.6755, 8.368e-09, 0.6755, 8.368e-09, 0.6755, 0.00025, 0.6755, 0.00025, 0.6802, 1.182e-08, 0.6802, 1.182e-08, 0.6802, 0.00025, 0.6802, 0.00025, 0.6849, 1.199e-08, 0.6849, 1.199e-08, 0.6849, 0.00025, 0.6849, 0.00025, 0.6896, 1.16e-08, 0.6896, 1.16e-08, 0.6896, 0.00025, 0.6896, 0.00025, 0.6944, 1.333e-08, 0.6944, 1.333e-08, 0.6944, 0.00025, 0.6944, 0.00025, 0.6992, 1.25e-08, 0.6992, 1.25e-08, 0.6992, 0.00025, 0.6992, 0.00025, 0.7041, 1.18e-08, 0.7041, 1.18e-08, 0.7041, 0.00025, 0.7041, 0.00025, 0.7089, 1.404e-08, 0.7089, 1.404e-08, 0.7089, 0.00025, 0.7089, 0.00025, 0.7138, 1.449e-08, 0.7138, 1.449e-08, 0.7138, 0.00025, 0.7138, 0.00025, 0.7188, 1.601e-08, 0.7188, 1.601e-08, 0.7188, 0.00025, 0.7188, 0.00025, 0.7237, 1.39e-08, 0.7237, 1.39e-08, 0.7237, 0.00025, 0.7237, 0.00025, 0.7287, 1.097e-08, 0.7287, 1.097e-08, 0.7287, 0.00025, 0.7287, 0.00025, 0.7337, 2.605e-09, 0.7337, 2.605e-09, 0.7337, 0.00025, 0.7337, 0.00025, 0.7387, 1.403e-08, 0.7387, 1.403e-08, 0.7387, 0.00025, 0.7387, 0.00025, 0.7437, 1.078e-08, 0.7437, 1.078e-08, 0.7437, 0.00025, 0.7437, 0.00025, 0.7487, 1.068e-08, 0.7487, 1.068e-08, 0.7487, 0.00025, 0.7487, 0.00025, 0.7537, 1.652e-08, 0.7537, 1.652e-08, 0.7537, 0.00025, 0.7537, 0.00025, 0.7588, 1.633e-08, 0.7588, 1.633e-08, 0.7588, 0.00025, 0.7588, 0.00025, 0.7639, 1.295e-08, 0.7639, 1.295e-08, 0.7639, 0.00025, 0.7639, 0.00025, 0.7689, 1.675e-08, 0.7689, 1.675e-08, 0.7689, 0.00025, 0.7689, 0.00025, 0.774, 1.567e-08, 0.774, 1.567e-08, 0.774, 0.00025, 0.774, 0.0002501, 0.7791, 5.195e-09, 0.7791, 5.195e-09, 0.7791, 0.0002501, 0.7791, 0.00025, 0.7842, 2.545e-08, 0.7842, 2.545e-08, 0.7842, 0.00025, 0.7842, 0.00025, 0.7893, 1.973e-08, 0.7893, 1.973e-08, 0.7893, 0.00025, 0.7893, 0.00025, 0.7944, 2.075e-08, 0.7944, 2.075e-08, 0.7944, 0.00025, 0.7944, 0.00025, 0.7995, 9.023e-09, 0.7995, 9.023e-09, 0.7995, 0.00025, 0.7995, 0.00025, 0.8046, 1.726e-08, 0.8046, 1.726e-08, 0.8046, 0.00025, 0.8046, 0.00025, 0.8097, 1.858e-08, 0.8097, 1.858e-08, 0.8097, 0.00025, 0.8097, 0.00025, 0.8147, 1.585e-08, 0.8147, 1.585e-08, 0.8147, 0.00025, 0.8147, 0.00025, 0.8198, 1.941e-08, 0.8198, 1.941e-08, 0.8198, 0.00025, 0.8198, 0.00025, 0.8249, 1.726e-08, 0.8249, 1.726e-08, 0.8249, 0.00025, 0.8249, 0.00025, 0.8299, 1.973e-08, 0.8299, 1.973e-08, 0.8299, 0.00025, 0.8299, 0.0002501, 0.835, 7.334e-09, 0.835, 7.334e-09, 0.835, 0.0002501, 0.835, 0.00025, 0.84, 2.018e-08, 0.84, 2.018e-08, 0.84, 0.00025, 0.84, 0.00025, 0.845, 1.647e-08, 0.845, 1.647e-08, 0.845, 0.00025, 0.845, 0.00025, 0.85, 2.136e-08, 0.85, 2.136e-08, 0.85, 0.00025, 0.85, 0.00025, 0.855, 1.537e-08, 0.855, 1.537e-08, 0.855, 0.00025, 0.855, 0.00025, 0.86, 1.62e-08, 0.86, 1.62e-08, 0.86, 0.00025, 0.86, 0.00025, 0.8649, 1.925e-08, 0.8649, 1.925e-08, 0.8649, 0.00025, 0.8649, 0.00025, 0.8698, 1.989e-08, 0.8698, 1.989e-08, 0.8698, 0.00025, 0.8698, 0.00025, 0.8747, 2.085e-08, 0.8747, 2.085e-08, 0.8747, 0.00025, 0.8747, 0.00025, 0.8796, 1.756e-08, 0.8796, 1.756e-08, 0.8796, 0.00025, 0.8796, 0.00025, 0.8844, 2.014e-08, 0.8844, 2.014e-08, 0.8844, 0.00025, 0.8844, 0.00025, 0.8893, 1.653e-08, 0.8893, 1.653e-08, 0.8893, 0.00025, 0.8893, 0.00025, 0.894, 1.682e-08, 0.894, 1.682e-08, 0.894, 0.00025, 0.894, 0.00025, 0.8988, 1.636e-08, 0.8988, 1.636e-08, 0.8988, 0.00025, 0.8988, 0.00025, 0.9035, 1.783e-08, 0.9035, 1.783e-08, 0.9035, 0.00025, 0.9035, 0.00025, 0.9082, 1.643e-08, 0.9082, 1.643e-08, 0.9082, 0.00025, 0.9082, 0.00025, 0.9129, 2.232e-08, 0.9129, 2.232e-08, 0.9129, 0.00025, 0.9129, 0.00025, 0.9175, 2.321e-08, 0.9175, 2.321e-08, 0.9175, 0.00025, 0.9175, 0.00025, 0.9221, 2.174e-08, 0.9221, 2.174e-08, 0.9221, 0.00025, 0.9221, 0.00025, 0.9266, 2.049e-08, 0.9266, 2.049e-08, 0.9266, 0.00025, 0.9266, 0.0002501, 0.9311, 1.457e-08, 0.9311, 1.457e-08, 0.9311, 0.0002501, 0.9311, 0.00025, 0.9356, 2.146e-08, 0.9356, 2.146e-08, 0.9356, 0.00025, 0.9356, 0.00025, 0.94, 2.136e-08, 0.94, 2.136e-08, 0.94, 0.00025, 0.94, 0.00025, 0.9443, 2.417e-08, 0.9443, 2.417e-08, 0.9443, 0.00025, 0.9443, 0.00025, 0.9486, 2.494e-08, 0.9486, 2.494e-08, 0.9486, 0.00025, 0.9486, 0.00025, 0.9529, 1.87e-08, 0.9529, 1.87e-08, 0.9529, 0.00025, 0.9529, 0.00025, 0.9571, 2.273e-08, 0.9571, 2.273e-08, 0.9571, 0.00025, 0.9571, 0.00025, 0.9613, 2.458e-08, 0.9613, 2.458e-08, 0.9613, 0.00025, 0.9613, 0.0002501, 0.9654, 1.909e-08, 0.9654, 1.909e-08, 0.9654, 0.0002501, 0.9654, 0.00025, 0.9695, 2.357e-08, 0.9695, 2.357e-08, 0.9695, 0.00025, 0.9695, 0.00025, 0.9735, 2.535e-08, 0.9735, 2.535e-08, 0.9735, 0.00025, 0.9735, 0.0002501, 0.9775, 1.931e-08, 0.9775, 1.931e-08, 0.9775, 0.0002501, 0.9775, 0.00025, 0.9814, 2.263e-08, 0.9814, 2.263e-08, 0.9814, 0.00025, 0.9814, 0.0002501, 0.9852, 1.506e-08, 0.9852, 1.506e-08, 0.9852, 0.0002501, 0.9852, 0.0002501, 0.989, 2.125e-08, 0.989, 2.125e-08, 0.989, 0.0002501, 0.989, 0.0002501, 0.9927, 2.087e-08, 0.9927, 2.087e-08, 0.9927, 0.0002501, 0.9927, 0.00025, 0.9964, 3.104e-08, 0.9964, 3.104e-08, 0.9964, 0.00025, 0.9964, 0.00025, 1.0, 3.893e-08, 1.0, 0.001, 0.9928, 0.0007502, 0.9928, 0.0007502, 0.9891, 0.001, 0.9891, 0.001, 0.9891, 0.0007502, 0.9891, 0.0007502, 0.9854, 0.001, 0.9854, 0.001, 0.9854, 0.0007502, 0.9854, 0.0007502, 0.9816, 0.001, 0.9816, 0.001, 0.9816, 0.0007502, 0.9816, 0.0007502, 0.9778, 0.001, 0.9778, 0.001, 0.9778, 0.0007502, 0.9778, 0.0007502, 0.9739, 0.001, 0.9739, 0.001, 0.9739, 0.0007502, 0.9739, 0.0007502, 0.9699, 0.001, 0.9699, 0.001, 0.9699, 0.0007502, 0.9699, 0.0007502, 0.9659, 0.001, 0.9659, 0.001, 0.9659, 0.0007502, 0.9659, 0.0007502, 0.9618, 0.001, 0.9618, 0.001, 0.9618, 0.0007502, 0.9618, 0.0007502, 0.9577, 0.001, 0.9577, 0.001, 0.9577, 0.0007502, 0.9577, 0.0007502, 0.9535, 0.001, 0.9535, 0.001, 0.9535, 0.0007502, 0.9535, 0.0007502, 0.9493, 0.001, 0.9493, 0.001, 0.9493, 0.0007502, 0.9493, 0.0007502, 0.945, 0.001, 0.945, 0.001, 0.945, 0.0007502, 0.945, 0.0007502, 0.9407, 0.001, 0.9407, 0.001, 0.9407, 0.0007502, 0.9407, 0.0007502, 0.9364, 0.001, 0.9364, 0.001, 0.9364, 0.0007502, 0.9364, 0.0007502, 0.932, 0.001, 0.932, 0.001, 0.932, 0.0007502, 0.932, 0.0007502, 0.9275, 0.001, 0.9275, 0.001, 0.9275, 0.0007502, 0.9275, 0.0007502, 0.923, 0.001, 0.923, 0.001, 0.923, 0.0007502, 0.923, 0.0007502, 0.9185, 0.001, 0.9185, 0.001, 0.9185, 0.0007502, 0.9185, 0.0007502, 0.9139, 0.001, 0.9139, 0.001, 0.9139, 0.0007502, 0.9139, 0.0007502, 0.9093, 0.001, 0.9093, 0.001, 0.9093, 0.0007502, 0.9093, 0.0007502, 0.9046, 0.001, 0.9046, 0.001, 0.9046, 0.0007502, 0.9046, 0.0007502, 0.8999, 0.001, 0.8999, 0.001, 0.8999, 0.0007502, 0.8999, 0.0007502, 0.8952, 0.001, 0.8952, 0.001, 0.8952, 0.0007502, 0.8952, 0.0007502, 0.8904, 0.001, 0.8904, 0.001, 0.8904, 0.0007502, 0.8904, 0.0007502, 0.8857, 0.001, 0.8857, 0.001, 0.8857, 0.0007502, 0.8857, 0.0007502, 0.8808, 0.001, 0.8808, 0.001, 0.8808, 0.0007502, 0.8808, 0.0007502, 0.876, 0.001, 0.876, 0.001, 0.876, 0.0007502, 0.876, 0.0007502, 0.8711, 0.001, 0.8711, 0.001, 0.8711, 0.0007502, 0.8711, 0.0007502, 0.8662, 0.001, 0.8662, 0.001, 0.8662, 0.0007502, 0.8662, 0.0007502, 0.8613, 0.001, 0.8613, 0.001, 0.8613, 0.0007502, 0.8613, 0.0007502, 0.8564, 0.001, 0.8564, 0.001, 0.8564, 0.0007502, 0.8564, 0.0007502, 0.8514, 0.001, 0.8514, 0.001, 0.8514, 0.0007502, 0.8514, 0.0007502, 0.8464, 0.001, 0.8464, 0.001, 0.8464, 0.0007502, 0.8464, 0.0007502, 0.8414, 0.001, 0.8414, 0.001, 0.8414, 0.0007502, 0.8414, 0.0007502, 0.8364, 0.001, 0.8364, 0.001, 0.8364, 0.0007502, 0.8364, 0.0007502, 0.8314, 0.001, 0.8314, 0.001, 0.8314, 0.0007502, 0.8314, 0.0007502, 0.8263, 0.001, 0.8263, 0.001, 0.8263, 0.0007502, 0.8263, 0.0007502, 0.8213, 0.001, 0.8213, 0.001, 0.8213, 0.0007502, 0.8213, 0.0007502, 0.8162, 0.001, 0.8162, 0.001, 0.8162, 0.0007502, 0.8162, 0.0007502, 0.8111, 0.001, 0.8111, 0.001, 0.8111, 0.0007502, 0.8111, 0.0007502, 0.8061, 0.001, 0.8061, 0.001, 0.8061, 0.0007502, 0.8061, 0.0007502, 0.801, 0.001, 0.801, 0.001, 0.801, 0.0007502, 0.801, 0.0007502, 0.7959, 0.001, 0.7959, 0.001, 0.7959, 0.0007502, 0.7959, 0.0007502, 0.7908, 0.001, 0.7908, 0.001, 0.7908, 0.0007502, 0.7908, 0.0007502, 0.7857, 0.001, 0.7857, 0.001, 0.7857, 0.0007502, 0.7857, 0.0007502, 0.7806, 0.001, 0.7806, 0.001, 0.7806, 0.0007502, 0.7806, 0.0007502, 0.7755, 0.001, 0.7755, 0.001, 0.7755, 0.0007502, 0.7755, 0.0007502, 0.7704, 0.001, 0.7704, 0.001, 0.7704, 0.0007502, 0.7704, 0.0007502, 0.7653, 0.001, 0.7653, 0.001, 0.7653, 0.0007502, 0.7653, 0.0007502, 0.7603, 0.001, 0.7603, 0.001, 0.7603, 0.0007502, 0.7603, 0.0007502, 0.7552, 0.001, 0.7552, 0.001, 0.7552, 0.0007502, 0.7552, 0.0007502, 0.7501, 0.001, 0.7501, 0.001, 0.7501, 0.0007502, 0.7501, 0.0007502, 0.7451, 0.001, 0.7451, 0.001, 0.7451, 0.0007502, 0.7451, 0.0007502, 0.7401, 0.001, 0.7401, 0.001, 0.7401, 0.0007502, 0.7401, 0.0007502, 0.7351, 0.001, 0.7351, 0.001, 0.7351, 0.0007502, 0.7351, 0.0007502, 0.7301, 0.001, 0.7301, 0.001, 0.7301, 0.0007502, 0.7301, 0.0007502, 0.7251, 0.001, 0.7251, 0.001, 0.7251, 0.0007502, 0.7251, 0.0007502, 0.7201, 0.001, 0.7201, 0.001, 0.7201, 0.0007502, 0.7201, 0.0007502, 0.7152, 0.001, 0.7152, 0.001, 0.7152, 0.0007502, 0.7152, 0.0007502, 0.7102, 0.001, 0.7102, 0.001, 0.7102, 0.0007502, 0.7102, 0.0007502, 0.7053, 0.001, 0.7053, 0.001, 0.7053, 0.0007502, 0.7053, 0.0007502, 0.7005, 0.001, 0.7005, 0.001, 0.7005, 0.0007502, 0.7005, 0.0007502, 0.6956, 0.001, 0.6956, 0.001, 0.6956, 0.0007502, 0.6956, 0.0007502, 0.6908, 0.001, 0.6908, 0.001, 0.6908, 0.0007502, 0.6908, 0.0007502, 0.686, 0.001, 0.686, 0.001, 0.686, 0.0007502, 0.686, 0.0007502, 0.6813, 0.001, 0.6813, 0.001, 0.6813, 0.0007502, 0.6813, 0.0007502, 0.6766, 0.001, 0.6766, 0.001, 0.6766, 0.0007502, 0.6766, 0.0007502, 0.6719, 0.001, 0.6719, 0.001, 0.6719, 0.0007502, 0.6719, 0.0007502, 0.6672, 0.001, 0.6672, 0.001, 0.6672, 0.0007502, 0.6672, 0.0007502, 0.6626, 0.001, 0.6626, 0.001, 0.6626, 0.0007502, 0.6626, 0.0007502, 0.658, 0.001, 0.658, 0.001, 0.658, 0.0007502, 0.658, 0.0007502, 0.6535, 0.001, 0.6535, 0.001, 0.6535, 0.0007502, 0.6535, 0.0007502, 0.649, 0.001, 0.649, 0.001, 0.649, 0.0007502, 0.649, 0.0007502, 0.6445, 0.001, 0.6445, 0.001, 0.6445, 0.0007502, 0.6445, 0.0007502, 0.6401, 0.001, 0.6401, 0.001, 0.6401, 0.0007502, 0.6401, 0.0007502, 0.6357, 0.001, 0.6357, 0.001, 0.6357, 0.0007502, 0.6357, 0.0007502, 0.6314, 0.001, 0.6314, 0.001, 0.6314, 0.0007502, 0.6314, 0.0007502, 0.6272, 0.001, 0.6272, 0.001, 0.6272, 0.0007502, 0.6272, 0.0007502, 0.6229, 0.001, 0.6229, 0.001, 0.6229, 0.0007502, 0.6229, 0.0007502, 0.6188, 0.001, 0.6188, 0.001, 0.6188, 0.0007502, 0.6188, 0.0007502, 0.6146, 0.001, 0.6146, 0.001, 0.6146, 0.0007502, 0.6146, 0.0007502, 0.6106, 0.001, 0.6106, 0.001, 0.6106, 0.0007502, 0.6106, 0.0007502, 0.6066, 0.001, 0.6066, 0.001, 0.6066, 0.0007502, 0.6066, 0.0007502, 0.6026, 0.001, 0.6026, 0.001, 0.6026, 0.0007502, 0.6026, 0.0007502, 0.5987, 0.001, 0.5987, 0.001, 0.5987, 0.0007502, 0.5987, 0.0007502, 0.5949, 0.001, 0.5949, 0.001, 0.5949, 0.0007502, 0.5949, 0.0007502, 0.5911, 0.001, 0.5911, 0.001, 0.5911, 0.0007502, 0.5911, 0.0007502, 0.5873, 0.001, 0.5873, 0.001, 0.5873, 0.0007502, 0.5873, 0.0007502, 0.5837, 0.001, 0.5837, 0.0005001, 0.5837, 0.0007502, 0.5837, 0.0007502, 0.5873, 0.0005001, 0.5873, 0.0005001, 0.5873, 0.0007502, 0.5873, 0.0007502, 0.5911, 0.0005001, 0.5911, 0.0005001, 0.5911, 0.0007502, 0.5911, 0.0007502, 0.5949, 0.0005001, 0.5949, 0.0005001, 0.5949, 0.0007502, 0.5949, 0.0007502, 0.5987, 0.0005001, 0.5987, 0.0005001, 0.5987, 0.0007502, 0.5987, 0.0007502, 0.6026, 0.0005001, 0.6026, 0.0005001, 0.6026, 0.0007502, 0.6026, 0.0007502, 0.6066, 0.0005001, 0.6066, 0.0005001, 0.6066, 0.0007502, 0.6066, 0.0007502, 0.6106, 0.0005001, 0.6106, 0.0005001, 0.6106, 0.0007502, 0.6106, 0.0007501, 0.6146, 0.0005001, 0.6146, 0.0005001, 0.6146, 0.0007501, 0.6146, 0.0007501, 0.6188, 0.0005001, 0.6188, 0.0005001, 0.6188, 0.0007501, 0.6188, 0.0007502, 0.6229, 0.0005001, 0.6229, 0.0005001, 0.6229, 0.0007502, 0.6229, 0.0007502, 0.6272, 0.0005001, 0.6272, 0.0005001, 0.6272, 0.0007502, 0.6272, 0.0007502, 0.6314, 0.0005001, 0.6314, 0.0005001, 0.6314, 0.0007502, 0.6314, 0.0007501, 0.6357, 0.0005001, 0.6357, 0.0005001, 0.6357, 0.0007501, 0.6357, 0.0007501, 0.6401, 0.0005001, 0.6401, 0.0005001, 0.6401, 0.0007501, 0.6401, 0.0007501, 0.6445, 0.0005001, 0.6445, 0.0005001, 0.6445, 0.0007501, 0.6445, 0.0007501, 0.649, 0.0005001, 0.649, 0.0005001, 0.649, 0.0007501, 0.649, 0.0007501, 0.6535, 0.0005001, 0.6535, 0.0005001, 0.6535, 0.0007501, 0.6535, 0.0007502, 0.658, 0.0005001, 0.658, 0.0005001, 0.658, 0.0007502, 0.658, 0.0007502, 0.6626, 0.0005001, 0.6626, 0.0005001, 0.6626, 0.0007502, 0.6626, 0.0007501, 0.6672, 0.0005001, 0.6672, 0.0005001, 0.6672, 0.0007501, 0.6672, 0.0007502, 0.6719, 0.0005001, 0.6719, 0.0005001, 0.6719, 0.0007502, 0.6719, 0.0007502, 0.6766, 0.0005001, 0.6766, 0.0005001, 0.6766, 0.0007502, 0.6766, 0.0007501, 0.6813, 0.0005001, 0.6813, 0.0005001, 0.6813, 0.0007501, 0.6813, 0.0007502, 0.686, 0.0005001, 0.686, 0.0005001, 0.686, 0.0007502, 0.686, 0.0007502, 0.6908, 0.0005001, 0.6908, 0.0005001, 0.6908, 0.0007502, 0.6908, 0.0007502, 0.6956, 0.0005001, 0.6956, 0.0005001, 0.6956, 0.0007502, 0.6956, 0.0007502, 0.7005, 0.0005001, 0.7005, 0.0005001, 0.7005, 0.0007502, 0.7005, 0.0007502, 0.7053, 0.0005001, 0.7053, 0.0005001, 0.7053, 0.0007502, 0.7053, 0.0007501, 0.7102, 0.0005001, 0.7102, 0.0005001, 0.7102, 0.0007501, 0.7102, 0.0007501, 0.7152, 0.0005001, 0.7152, 0.0005001, 0.7152, 0.0007501, 0.7152, 0.0007502, 0.7201, 0.0005001, 0.7201, 0.0005001, 0.7201, 0.0007502, 0.7201, 0.0007501, 0.7251, 0.0005001, 0.7251, 0.0005001, 0.7251, 0.0007501, 0.7251, 0.0007501, 0.7301, 0.0005001, 0.7301, 0.0005001, 0.7301, 0.0007501, 0.7301, 0.0007502, 0.7351, 0.0005001, 0.7351, 0.0005001, 0.7351, 0.0007502, 0.7351, 0.0007501, 0.7401, 0.0005001, 0.7401, 0.0005001, 0.7401, 0.0007501, 0.7401, 0.0007501, 0.7451, 0.0005001, 0.7451, 0.0005001, 0.7451, 0.0007501, 0.7451, 0.0007502, 0.7501, 0.0005001, 0.7501, 0.0005001, 0.7501, 0.0007502, 0.7501, 0.0007501, 0.7552, 0.0005001, 0.7552, 0.0005001, 0.7552, 0.0007501, 0.7552, 0.0007501, 0.7603, 0.0005001, 0.7603, 0.0005001, 0.7603, 0.0007501, 0.7603, 0.0007502, 0.7653, 0.0005001, 0.7653, 0.0005001, 0.7653, 0.0007502, 0.7653, 0.0007501, 0.7704, 0.0005001, 0.7704, 0.0005001, 0.7704, 0.0007501, 0.7704, 0.0007501, 0.7755, 0.0005001, 0.7755, 0.0005001, 0.7755, 0.0007501, 0.7755, 0.0007502, 0.7806, 0.0005001, 0.7806, 0.2002, 0.005849, 0.2044, 0.004877, 0.2087, 0.003991, 0.213, 0.003194, 0.2174, 0.002485, 0.2217, 0.001865, 0.226, 0.001332, 0.2304, 0.0008883, 0.2347, 0.0005331, 0.2391, 0.0002666, 0.2435, 8.886e-05, 0.2478, 0.0, 0.2522, 5.219e-08, 0.2565, 8.901e-05, 0.2609, 0.0002668, 0.2653, 0.0005335, 0.2696, 0.0008888, 0.274, 0.001333, 0.2783, 0.001865, 0.2826, 0.002486, 0.287, 0.003195, 0.2913, 0.003992, 0.2956, 0.004876, 0.2998, 0.005848, 0.3041, 0.006907, 0.3084, 0.008053, 0.3126, 0.009286, 0.3168, 0.0106, 0.321, 0.01201, 0.3252, 0.0135, 0.3293, 0.01507, 0.3335, 0.01673, 0.3376, 0.01847, 0.3416, 0.0203, 0.3457, 0.02221, 0.3497, 0.0242, 0.3537, 0.02627, 0.3576, 0.02842, 0.3616, 0.03065, 0.3654, 0.03297, 0.3693, 0.03536, 0.3731, 0.03783, 0.3769, 0.04037, 0.3806, 0.043, 0.3843, 0.0457, 0.388, 0.04847, 0.3916, 0.05132, 0.3952, 0.05424, 0.3987, 0.05723, 0.4022, 0.0603, 0.4056, 0.06344, 0.409, 0.06664, 0.4124, 0.06992, 0.4157, 0.07326, 0.4189, 0.07667, 0.4221, 0.08014, 0.4252, 0.08368, 0.4283, 0.08728, 0.4314, 0.09094, 0.4343, 0.09467, 0.4372, 0.09845, 0.4401, 0.1023, 0.4429, 0.1062, 0.4457, 0.1102, 0.4483, 0.1142, 0.451, 0.1182, 0.4535, 0.1224, 0.456, 0.1265, 0.4585, 0.1308, 0.4609, 0.135, 0.4632, 0.1393, 0.4654, 0.1437, 0.4676, 0.1481, 0.4697, 0.1526, 0.4718, 0.1571, 0.4737, 0.1616, 0.4757, 0.1662, 0.4775, 0.1708, 0.4793, 0.1755, 0.481, 0.1802, 0.4826, 0.1849, 0.4842, 0.1896, 0.4857, 0.1944, 0.4871, 0.1992, 0.4884, 0.2041, 0.4897, 0.2089, 0.4909, 0.2138, 0.492, 0.2188, 0.4931, 0.2237, 0.4941, 0.2287, 0.495, 0.2337, 0.4958, 0.2387, 0.4966, 0.2437, 0.4973, 0.2487, 0.4979, 0.2537, 0.4984, 0.2588, 0.4989, 0.2639, 0.4992, 0.2689, 0.4995, 0.274, 0.4998, 0.2791, 0.4999, 0.2842, 0.5, 0.2893, 0.5, 0.2944, 0.4999, 0.2995, 0.4998, 0.3046, 0.4995, 0.3097, 0.4992, 0.3147, 0.4989, 0.3198, 0.4984, 0.3249, 0.4979, 0.3299, 0.4973, 0.335, 0.4966, 0.34, 0.4958, 0.345, 0.495, 0.35, 0.4941, 0.355, 0.4931, 0.36, 0.492, 0.3649, 0.4909, 0.3698, 0.4897, 0.3747, 0.4884, 0.3796, 0.4871, 0.3844, 0.4857, 0.3893, 0.4842, 0.394, 0.4826, 0.3988, 0.481, 0.4035, 0.4793, 0.4082, 0.4775, 0.4129, 0.4757, 0.4175, 0.4737, 0.4221, 0.4718, 0.4266, 0.4697, 0.4311, 0.4676, 0.4356, 0.4654, 0.44, 0.4632, 0.4443, 0.4609, 0.4486, 0.4585, 0.4529, 0.456, 0.4571, 0.4535, 0.4613, 0.451, 0.4654, 0.4483, 0.4695, 0.4457, 0.4735, 0.4429, 0.4775, 0.4401, 0.4814, 0.4372, 0.4852, 0.4343, 0.489, 0.4314, 0.4927, 0.4283, 0.4964, 0.4252, 0.5, 0.4221, 0.5035, 0.4189, 0.507, 0.4157, 0.5104, 0.4124, 0.5138, 0.409, 0.517, 0.4056, 0.5202, 0.4022, 0.5234, 0.3987, 0.5264, 0.3952, 0.5294, 0.3916, 0.5324, 0.388, 0.5352, 0.3843, 0.538, 0.3806, 0.5407, 0.3769, 0.5433, 0.3731, 0.5459, 0.3693, 0.5483, 0.3654, 0.5507, 0.3616, 0.553, 0.3576, 0.5553, 0.3537, 0.5574, 0.3497, 0.5595, 0.3457, 0.5615, 0.3416, 0.5634, 0.3376, 0.5652, 0.3335, 0.5669, 0.3293, 0.5686, 0.3252, 0.5702, 0.321, 0.5717, 0.3168, 0.5731, 0.3126, 0.5744, 0.3084, 0.5756, 0.3041, 0.5768, 0.2998, 0.5778, 0.2956, 0.5788, 0.2913, 0.5797, 0.287, 0.5805, 0.2826, 0.5812, 0.2783, 0.5818, 0.274, 0.5823, 0.2696, 0.5828, 0.2653, 0.5831, 0.2609, 0.5834, 0.2565, 0.5836, 0.2522, 0.5837, 0.2478, 0.5837, 0.2435, 0.5836, 0.2391, 0.5834, 0.2347, 0.5831, 0.2304, 0.5828, 0.226, 0.5823, 0.2217, 0.5818, 0.2174, 0.5812, 0.213, 0.5805, 0.2087, 0.5797, 0.2044, 0.5788, 0.2002, 0.5778, 0.1959, 0.5768, 0.1916, 0.5756, 0.1874, 0.5744, 0.1832, 0.5731, 0.179, 0.5717, 0.1748, 0.5702, 0.1707, 0.5686, 0.1665, 0.5669, 0.1624, 0.5652, 0.1584, 0.5634, 0.1543, 0.5615, 0.1503, 0.5595, 0.1463, 0.5574, 0.1424, 0.5553, 0.1384, 0.553, 0.1346, 0.5507, 0.1307, 0.5483, 0.1269, 0.5459, 0.1231, 0.5433, 0.1194, 0.5407, 0.1157, 0.538, 0.112, 0.5352, 0.1084, 0.5324, 0.1048, 0.5294, 0.1013, 0.5264, 0.09781, 0.5234, 0.09437, 0.5202, 0.09098, 0.517, 0.08763, 0.5138, 0.08434, 0.5104, 0.0811, 0.507, 0.07791, 0.5035, 0.07477, 0.5, 0.07168, 0.4964, 0.06865, 0.4927, 0.06568, 0.489, 0.06276, 0.4852, 0.05989, 0.4814, 0.05709, 0.4775, 0.05434, 0.4735, 0.05166, 0.4695, 0.04903, 0.4654, 0.04647, 0.4613, 0.04396, 0.4571, 0.04152, 0.4529, 0.03915, 0.4487, 0.03683, 0.4443, 0.03459, 0.44, 0.0324, 0.4356, 0.03029, 0.4311, 0.02824, 0.4266, 0.02626, 0.4221, 0.02435, 0.4175, 0.0225, 0.4129, 0.02073, 0.4082, 0.01902, 0.4035, 0.01739, 0.3988, 0.01582, 0.3941, 0.01433, 0.3893, 0.01291, 0.3844, 0.01156, 0.3796, 0.01029, 0.3747, 0.009084, 0.3698, 0.007955, 0.3649, 0.006899, 0.36, 0.005917, 0.355, 0.00501, 0.35, 0.004178, 0.345, 0.00342, 0.34, 0.002737, 0.335, 0.00213, 0.3299, 0.001598, 0.3249, 0.001142, 0.3198, 0.0007614, 0.3147, 0.000457, 0.3097, 0.0002286, 0.3046, 7.625e-05, 0.2995, 4.471e-08, 0.2944, 0.0, 0.2893, 7.609e-05, 0.2842, 0.0002283, 0.2791, 0.0004566, 0.274, 0.0007609, 0.2689, 0.001141, 0.2639, 0.001597, 0.2588, 0.002129, 0.2537, 0.002736, 0.2487, 0.003419, 0.2437, 0.004176, 0.2387, 0.005009, 0.2337, 0.005916, 0.2287, 0.006898, 0.2237, 0.007953, 0.2188, 0.009082, 0.2138, 0.01029, 0.209, 0.01156, 0.2041, 0.01291, 0.1992, 0.01433, 0.1944, 0.01582, 0.1896, 0.01739, 0.1849, 0.01902, 0.1802, 0.02073, 0.1755, 0.0225, 0.1708, 0.02434, 0.1662, 0.02626, 0.1616, 0.02824, 0.1571, 0.03029, 0.1526, 0.0324, 0.1481, 0.03458, 0.1437, 0.03683, 0.1394, 0.03914, 0.135, 0.04152, 0.1308, 0.04396, 0.1265, 0.04646, 0.1224, 0.04903, 0.1182, 0.05165, 0.1142, 0.05434, 0.1102, 0.05708, 0.1062, 0.05989, 0.1023, 0.06275, 0.09846, 0.06567, 0.09467, 0.06865, 0.09095, 0.07168, 0.08728, 0.07476, 0.08368, 0.0779, 0.08014, 0.08109, 0.07667, 0.08434, 0.07326, 0.08763, 0.06992, 0.09097, 0.06664, 0.09436, 0.06344, 0.0978, 0.0603, 0.1013, 0.05724, 0.1048, 0.05424, 0.1084, 0.05132, 0.112, 0.04847, 0.1157, 0.0457, 0.1194, 0.043, 0.1231, 0.04037, 0.1269, 0.03783, 0.1307, 0.03536, 0.1346, 0.03297, 0.1384, 0.03065, 0.1424, 0.02842, 0.1463, 0.02627, 0.1503, 0.0242, 0.1543, 0.02221, 0.1584, 0.0203, 0.1624, 0.01847, 0.1665, 0.01673, 0.1707, 0.01507, 0.1748, 0.0135, 0.179, 0.01201, 0.1832, 0.0106, 0.1874, 0.009286, 0.1916, 0.008054, 0.1959, 0.006908, 0.0005001, 0.7806, 0.0007502, 0.7806, 0.0007502, 0.7857, 0.0005001, 0.7857, 0.0005001, 0.7857, 0.0007502, 0.7857, 0.0007501, 0.7908, 0.0005001, 0.7908, 0.549, 0.4654, 0.5465, 0.4613, 0.544, 0.4571, 0.5415, 0.4529, 0.5391, 0.4486, 0.5368, 0.4443, 0.5346, 0.44, 0.5324, 0.4356, 0.5303, 0.4311, 0.5282, 0.4266, 0.5263, 0.4221, 0.5243, 0.4175, 0.5225, 0.4129, 0.5207, 0.4082, 0.519, 0.4035, 0.5174, 0.3988, 0.5158, 0.394, 0.5143, 0.3893, 0.5129, 0.3844, 0.5116, 0.3796, 0.5103, 0.3747, 0.5091, 0.3698, 0.508, 0.3649, 0.5069, 0.36, 0.5059, 0.355, 0.505, 0.35, 0.5042, 0.345, 0.5034, 0.34, 0.5027, 0.335, 0.5021, 0.3299, 0.5016, 0.3249, 0.5011, 0.3198, 0.5008, 0.3147, 0.5005, 0.3097, 0.5002, 0.3046, 0.5001, 0.2995, 0.5, 0.2944, 0.5, 0.2893, 0.5001, 0.2842, 0.5002, 0.2791, 0.5005, 0.274, 0.5008, 0.2689, 0.5011, 0.2639, 0.5016, 0.2588, 0.5021, 0.2537, 0.5027, 0.2487, 0.5034, 0.2437, 0.5042, 0.2387, 0.505, 0.2337, 0.5059, 0.2287, 0.5069, 0.2237, 0.508, 0.2188, 0.5091, 0.2138, 0.5103, 0.2089, 0.5116, 0.2041, 0.5129, 0.1992, 0.5143, 0.1944, 0.5158, 0.1896, 0.5174, 0.1849, 0.519, 0.1801, 0.5207, 0.1755, 0.5225, 0.1708, 0.5243, 0.1662, 0.5263, 0.1616, 0.5282, 0.1571, 0.5303, 0.1526, 0.5324, 0.1481, 0.5346, 0.1437, 0.5368, 0.1393, 0.5391, 0.135, 0.5415, 0.1308, 0.544, 0.1265, 0.5465, 0.1224, 0.549, 0.1182, 0.5517, 0.1142, 0.5543, 0.1102, 0.5571, 0.1062, 0.5599, 0.1023, 0.5628, 0.09845, 0.5657, 0.09467, 0.5687, 0.09094, 0.5717, 0.08728, 0.5748, 0.08367, 0.5779, 0.08014, 0.5811, 0.07666, 0.5843, 0.07325, 0.5876, 0.06991, 0.591, 0.06664, 0.5944, 0.06343, 0.5978, 0.0603, 0.6013, 0.05723, 0.6048, 0.05424, 0.6084, 0.05132, 0.612, 0.04847, 0.6157, 0.04569, 0.6194, 0.04299, 0.6231, 0.04037, 0.6269, 0.03782, 0.6307, 0.03535, 0.6346, 0.03296, 0.6384, 0.03065, 0.6424, 0.02842, 0.6463, 0.02627, 0.6503, 0.02419, 0.6543, 0.0222, 0.6584, 0.0203, 0.6624, 0.01847, 0.6665, 0.01673, 0.6707, 0.01507, 0.6748, 0.0135, 0.679, 0.01201, 0.6832, 0.0106, 0.6874, 0.009284, 0.6916, 0.008052, 0.6959, 0.006906, 0.7002, 0.005847, 0.7044, 0.004875, 0.7087, 0.003991, 0.713, 0.003194, 0.7174, 0.002485, 0.7217, 0.001865, 0.726, 0.001332, 0.7304, 0.0008883, 0.7347, 0.0005331, 0.7391, 0.0002665, 0.7435, 8.886e-05, 0.7478, 0.0, 0.7522, 5.219e-08, 0.7565, 8.901e-05, 0.7609, 0.0002668, 0.7653, 0.0005335, 0.7696, 0.0008888, 0.774, 0.001333, 0.7783, 0.001865, 0.7826, 0.002486, 0.787, 0.003195, 0.7913, 0.003992, 0.7956, 0.004876, 0.7998, 0.005848, 0.8041, 0.006907, 0.8084, 0.008053, 0.8126, 0.009286, 0.8168, 0.0106, 0.821, 0.01201, 0.8252, 0.0135, 0.8293, 0.01507, 0.8335, 0.01673, 0.8376, 0.01847, 0.8416, 0.0203, 0.8457, 0.02221, 0.8497, 0.0242, 0.8537, 0.02627, 0.8576, 0.02842, 0.8616, 0.03065, 0.8654, 0.03297, 0.8693, 0.03536, 0.8731, 0.03783, 0.8769, 0.04037, 0.8806, 0.043, 0.8843, 0.0457, 0.888, 0.04847, 0.8916, 0.05132, 0.8952, 0.05424, 0.8987, 0.05723, 0.9022, 0.0603, 0.9056, 0.06344, 0.909, 0.06664, 0.9124, 0.06992, 0.9157, 0.07326, 0.9189, 0.07667, 0.9221, 0.08014, 0.9252, 0.08368, 0.9283, 0.08728, 0.9314, 0.09094, 0.9343, 0.09467, 0.9372, 0.09845, 0.9401, 0.1023, 0.9429, 0.1062, 0.9457, 0.1102, 0.9483, 0.1142, 0.951, 0.1182, 0.9535, 0.1224, 0.956, 0.1265, 0.9585, 0.1308, 0.9609, 0.135, 0.9632, 0.1393, 0.9654, 0.1437, 0.9676, 0.1481, 0.9697, 0.1526, 0.9718, 0.1571, 0.9737, 0.1616, 0.9757, 0.1662, 0.9775, 0.1708, 0.9793, 0.1755, 0.981, 0.1802, 0.9826, 0.1849, 0.9842, 0.1896, 0.9857, 0.1944, 0.9871, 0.1992, 0.9884, 0.2041, 0.9897, 0.2089, 0.9909, 0.2138, 0.992, 0.2188, 0.9931, 0.2237, 0.9941, 0.2287, 0.995, 0.2337, 0.9958, 0.2387, 0.9966, 0.2437, 0.9973, 0.2487, 0.9979, 0.2537, 0.9984, 0.2588, 0.9989, 0.2639, 0.9992, 0.2689, 0.9995, 0.274, 0.9998, 0.2791, 0.9999, 0.2842, 1.0, 0.2893, 1.0, 0.2944, 0.9999, 0.2995, 0.9998, 0.3046, 0.9995, 0.3097, 0.9992, 0.3147, 0.9989, 0.3198, 0.9984, 0.3249, 0.9979, 0.3299, 0.9973, 0.335, 0.9966, 0.34, 0.9958, 0.345, 0.995, 0.35, 0.9941, 0.355, 0.9931, 0.36, 0.992, 0.3649, 0.9909, 0.3698, 0.9897, 0.3747, 0.9884, 0.3796, 0.9871, 0.3844, 0.9857, 0.3893, 0.9842, 0.394, 0.9826, 0.3988, 0.981, 0.4035, 0.9793, 0.4082, 0.9775, 0.4129, 0.9757, 0.4175, 0.9737, 0.4221, 0.9718, 0.4266, 0.9697, 0.4311, 0.9676, 0.4356, 0.9654, 0.44, 0.9632, 0.4443, 0.9609, 0.4486, 0.9585, 0.4529, 0.956, 0.4571, 0.9535, 0.4613, 0.951, 0.4654, 0.9483, 0.4695, 0.9457, 0.4735, 0.9429, 0.4775, 0.9401, 0.4814, 0.9372, 0.4852, 0.9343, 0.489, 0.9314, 0.4927, 0.9283, 0.4964, 0.9252, 0.5, 0.9221, 0.5035, 0.9189, 0.507, 0.9157, 0.5104, 0.9124, 0.5138, 0.909, 0.517, 0.9056, 0.5202, 0.9022, 0.5234, 0.8987, 0.5264, 0.8952, 0.5294, 0.8916, 0.5324, 0.888, 0.5352, 0.8843, 0.538, 0.8806, 0.5407, 0.8769, 0.5433, 0.8731, 0.5459, 0.8693, 0.5483, 0.8654, 0.5507, 0.8616, 0.553, 0.8576, 0.5553, 0.8537, 0.5574, 0.8497, 0.5595, 0.8457, 0.5615, 0.8416, 0.5634, 0.8376, 0.5652, 0.8335, 0.5669, 0.8293, 0.5686, 0.8252, 0.5702, 0.821, 0.5717, 0.8168, 0.5731, 0.8126, 0.5744, 0.8084, 0.5756, 0.8041, 0.5768, 0.7998, 0.5778, 0.7956, 0.5788, 0.7913, 0.5797, 0.787, 0.5805, 0.7826, 0.5812, 0.7783, 0.5818, 0.774, 0.5823, 0.7696, 0.5828, 0.7653, 0.5831, 0.7609, 0.5834, 0.7565, 0.5836, 0.7522, 0.5837, 0.7478, 0.5837, 0.7435, 0.5836, 0.7391, 0.5834, 0.7347, 0.5831, 0.7304, 0.5828, 0.726, 0.5823, 0.7217, 0.5818, 0.7174, 0.5812, 0.713, 0.5805, 0.7087, 0.5797, 0.7044, 0.5788, 0.7002, 0.5778, 0.6959, 0.5768, 0.6916, 0.5756, 0.6874, 0.5744, 0.6832, 0.5731, 0.679, 0.5717, 0.6748, 0.5702, 0.6707, 0.5686, 0.6665, 0.5669, 0.6624, 0.5652, 0.6584, 0.5634, 0.6543, 0.5615, 0.6503, 0.5595, 0.6463, 0.5574, 0.6424, 0.5553, 0.6384, 0.553, 0.6346, 0.5507, 0.6307, 0.5483, 0.6269, 0.5459, 0.6231, 0.5433, 0.6194, 0.5407, 0.6157, 0.538, 0.612, 0.5352, 0.6084, 0.5324, 0.6048, 0.5294, 0.6013, 0.5264, 0.5978, 0.5234, 0.5944, 0.5202, 0.591, 0.517, 0.5876, 0.5138, 0.5843, 0.5104, 0.5811, 0.507, 0.5779, 0.5035, 0.5748, 0.5, 0.5717, 0.4964, 0.5687, 0.4927, 0.5657, 0.489, 0.5628, 0.4852, 0.5599, 0.4814, 0.5571, 0.4775, 0.5543, 0.4735, 0.5517, 0.4695])
me_cylinder_001.materials.append(mat_material_001)
me_cylinder_001.use_remesh_preserve_volume = False
me_cylinder_001.use_remesh_preserve_attributes = False
me_cylinder_001.use_mirror_vertex_groups = False
me_cylinder_001.update()

# ---- objects
ob_cylinder = bpy.data.objects.new('Cylinder', me_cylinder_001)
ob_lamp = bpy.data.objects.new('Lamp', light_lamp)
ob_camera = bpy.data.objects.new('Camera', cam_camera)

# ---- transforms, parenting, visibility, modifiers, constraints
ob_cylinder.location = (-0.2532, -0.2863, 3.219e-06)
ob_cylinder.lineart.crease_threshold = 0.0
ob_lamp.location = (4.076, 1.005, 5.904)
ob_lamp.rotation_euler = (0.6503, 0.05522, 1.866)
ob_lamp.lock_rotations_4d = False
ob_lamp.empty_display_type = 'ARROWS'
ob_lamp.color = (0.0, 0.0, 0.0, 0.0)
ob_lamp.lineart.crease_threshold = 0.0
ob_camera.location = (7.481, -6.508, 5.344)
ob_camera.rotation_euler = (1.109, 0.0, 0.8149)
ob_camera.lock_rotations_4d = False
ob_camera.empty_display_type = 'ARROWS'
ob_camera.color = (0.0, 0.0, 0.0, 0.0)
ob_camera.display_type = 'WIRE'
ob_camera.lineart.crease_threshold = 0.0

# ---- collection membership
col_collection_1.objects.link(ob_cylinder)
col_collection_1.objects.link(ob_lamp)
col_collection_1.objects.link(ob_camera)

# ---- scene / render settings (as saved in the file)
scene.camera = ob_camera
scene.frame_start = 1; scene.frame_end = 250; scene.frame_set(1)
scene.render.engine = 'BLENDER_EEVEE_NEXT'
scene.render.resolution_percentage = 50
scene.render.dither_intensity = 0.0
scene.cycles.use_denoising = False
scene.cycles.samples = 128
scene.cycles.sampling_pattern = 'TABULATED_SOBOL'
scene.cycles.use_adaptive_sampling = False
scene.cycles.use_light_tree = False
scene.cycles.blur_glossy = 0.0
scene.cycles.sample_clamp_indirect = 0.0
scene.view_settings.view_transform = 'Standard'
bpy.context.view_layer.update()
